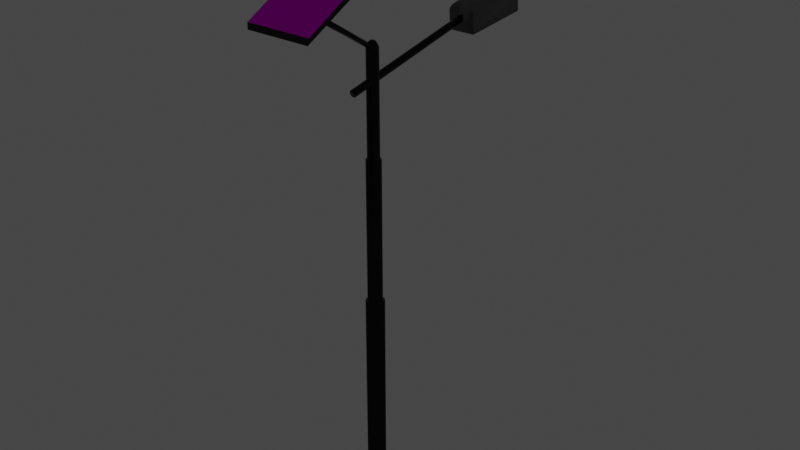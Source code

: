 # Source: lantaarnpaalgoed.blend  (saved by Blender 2.93.21; exported with 4.5.12 LTS)
import bpy
from mathutils import Matrix  # noqa: F401  (used for matrix-valued properties, if any)

bpy.ops.wm.read_factory_settings(use_empty=True)
scene = bpy.context.scene
scene.name = 'Scene'

# ---- collections
col_collection = bpy.data.collections.new('Collection'); scene.collection.children.link(col_collection)

# ---- images (referenced by path relative to the original .blend; pixels are not part of the script)
import os
ASSET_DIR = os.environ.get("B2B_ASSET_DIR", "")  # directory of the original .blend (textures are referenced by path, not embedded)
HERE = os.path.dirname(os.path.abspath(__file__))  # packed textures are extracted next to this script under _unpacked/

def load_image(name, relpath, width, height, colorspace="sRGB"):
    """Load a texture the original file referenced (path relative to the .blend, or extracted next to this script)."""
    p = next((c for c in (os.path.join(HERE, relpath), os.path.join(ASSET_DIR, relpath)) if relpath and os.path.exists(c)), "")
    if p:
        img = bpy.data.images.load(p, check_existing=True)
        img.name = name
    else:  # same state as the original file: an image datablock whose file is absent (Cycles renders it pink)
        img = bpy.data.images.new(name, width, height)
        img.source = "FILE"
        img.filepath = "//" + (relpath or name)
    img.colorspace_settings.name = colorspace
    return img
img_kleurpalletzonnepanneel_jpg = load_image('kleurpalletzonnepanneel.jpg', 'jaar 2/kleurpalletzonnepanneel.jpg', 1024, 1024, 'sRGB')

# ---- materials (node trees are filled in below, after node groups)
mat_material_005 = bpy.data.materials.new('Material.005')
mat_material_005.use_transparent_shadow = False
mat_material_004 = bpy.data.materials.new('Material.004')
mat_material_004.use_transparent_shadow = False
mat_material_001 = bpy.data.materials.new('Material.001')
mat_material_001.use_transparent_shadow = False
mat_material_002 = bpy.data.materials.new('Material.002')
mat_material_002.use_transparent_shadow = False
mat_material_003 = bpy.data.materials.new('Material.003')
mat_material_003.use_transparent_shadow = False
mat_material_006 = bpy.data.materials.new('Material.006')
mat_material_006.use_transparent_shadow = False
mat_material_008 = bpy.data.materials.new('Material.008')
mat_material_008.use_transparent_shadow = False

# ---- material node trees
mat_material_005.use_nodes = True; mat_material_005.node_tree.nodes.clear()
_N = mat_material_005.node_tree.nodes; _L = mat_material_005.node_tree.links
n0 = _N.new('ShaderNodeBsdfPrincipled'); n0.name = 'Principled BSDF'; n0.location = (10, 300)
n0.distribution = 'GGX'
n0.subsurface_method = 'BURLEY'
n0.inputs[0].default_value = (0.0151, 0.01424, 0.01599, 1.0)
n0.inputs[1].default_value = 0.6207
n0.inputs[2].default_value = 0.1207
n0.inputs[3].default_value = 1.45
n0.inputs[13].default_value = 0.2126
n0.inputs[27].default_value = (0.0, 0.0, 0.0, 1.0)
n0.inputs[28].default_value = 1.0
n1 = _N.new('ShaderNodeOutputMaterial'); n1.name = 'Material Output'; n1.location = (300, 300)
_L.new(n0.outputs[0], n1.inputs[0])
n1.is_active_output = True
mat_material_004.use_nodes = True; mat_material_004.node_tree.nodes.clear()
_N = mat_material_004.node_tree.nodes; _L = mat_material_004.node_tree.links
n0 = _N.new('ShaderNodeBsdfPrincipled'); n0.name = 'Principled BSDF'; n0.location = (10, 300)
n0.distribution = 'GGX'
n0.subsurface_method = 'BURLEY'
n0.inputs[0].default_value = (0.01885, 0.01885, 0.01885, 1.0)
n0.inputs[1].default_value = 1.0
n0.inputs[2].default_value = 0.1092
n0.inputs[3].default_value = 1.45
n0.inputs[27].default_value = (0.0, 0.0, 0.0, 1.0)
n0.inputs[28].default_value = 1.0
n1 = _N.new('ShaderNodeOutputMaterial'); n1.name = 'Material Output'; n1.location = (300, 300)
_L.new(n0.outputs[0], n1.inputs[0])
n1.is_active_output = True
mat_material_001.use_nodes = True; mat_material_001.node_tree.nodes.clear()
_N = mat_material_001.node_tree.nodes; _L = mat_material_001.node_tree.links
n0 = _N.new('ShaderNodeBsdfPrincipled'); n0.name = 'Principled BSDF'; n0.location = (10, 300)
n0.distribution = 'GGX'
n0.subsurface_method = 'BURLEY'
n0.inputs[3].default_value = 1.45
n0.inputs[27].default_value = (0.0, 0.0, 0.0, 1.0)
n0.inputs[28].default_value = 1.0
n1 = _N.new('ShaderNodeOutputMaterial'); n1.name = 'Material Output'; n1.location = (300, 300)
_L.new(n0.outputs[0], n1.inputs[0])
n1.is_active_output = True
mat_material_002.use_nodes = True; mat_material_002.node_tree.nodes.clear()
_N = mat_material_002.node_tree.nodes; _L = mat_material_002.node_tree.links
n0 = _N.new('ShaderNodeOutputMaterial'); n0.name = 'Material Output'; n0.location = (300, 300)
n1 = _N.new('ShaderNodeEmission'); n1.name = 'Emission'; n1.location = (10, 300)
n1.inputs[1].default_value = 10.0
_L.new(n1.outputs[0], n0.inputs[0])
n0.is_active_output = True
mat_material_003.use_nodes = True; mat_material_003.node_tree.nodes.clear()
_N = mat_material_003.node_tree.nodes; _L = mat_material_003.node_tree.links
n0 = _N.new('ShaderNodeBsdfPrincipled'); n0.name = 'Principled BSDF'; n0.location = (10, 300)
n0.distribution = 'GGX'
n0.subsurface_method = 'BURLEY'
n0.inputs[0].default_value = (0.1523, 0.1523, 0.1523, 1.0)
n0.inputs[1].default_value = 0.8851
n0.inputs[2].default_value = 0.3851
n0.inputs[3].default_value = 1.45
n0.inputs[13].default_value = 0.3851
n0.inputs[27].default_value = (0.0, 0.0, 0.0, 1.0)
n0.inputs[28].default_value = 1.0
n1 = _N.new('ShaderNodeOutputMaterial'); n1.name = 'Material Output'; n1.location = (300, 300)
_L.new(n0.outputs[0], n1.inputs[0])
n1.is_active_output = True
mat_material_006.use_nodes = True; mat_material_006.node_tree.nodes.clear()
_N = mat_material_006.node_tree.nodes; _L = mat_material_006.node_tree.links
n0 = _N.new('ShaderNodeBsdfPrincipled'); n0.name = 'Principled BSDF'; n0.location = (10, 300)
n0.distribution = 'GGX'
n0.subsurface_method = 'BURLEY'
n0.inputs[1].default_value = 0.3429
n0.inputs[2].default_value = 0.3204
n0.inputs[3].default_value = 1.45
n0.inputs[13].default_value = 0.0
n0.inputs[27].default_value = (0.0, 0.0, 0.0, 1.0)
n0.inputs[28].default_value = 1.0
n1 = _N.new('ShaderNodeOutputMaterial'); n1.name = 'Material Output'; n1.location = (300, 300)
n2 = _N.new('ShaderNodeTexImage'); n2.name = 'Image Texture'; n2.location = (-643, 126)
n2.image = img_kleurpalletzonnepanneel_jpg
_L.new(n0.outputs[0], n1.inputs[0])
_L.new(n2.outputs[0], n0.inputs[0])
n1.is_active_output = True
mat_material_008.use_nodes = True; mat_material_008.node_tree.nodes.clear()
_N = mat_material_008.node_tree.nodes; _L = mat_material_008.node_tree.links
n0 = _N.new('ShaderNodeBsdfPrincipled'); n0.name = 'Principled BSDF'; n0.location = (10, 300)
n0.distribution = 'GGX'
n0.subsurface_method = 'BURLEY'
n0.inputs[0].default_value = (0.0, 0.0, 0.0, 1.0)
n0.inputs[1].default_value = 0.2531
n0.inputs[3].default_value = 1.45
n0.inputs[27].default_value = (0.0, 0.0, 0.0, 1.0)
n0.inputs[28].default_value = 1.0
n1 = _N.new('ShaderNodeOutputMaterial'); n1.name = 'Material Output'; n1.location = (300, 300)
_L.new(n0.outputs[0], n1.inputs[0])
n1.is_active_output = True

# ---- world
world_world = bpy.data.worlds.new('World'); scene.world = world_world
world_world.use_nodes = True; world_world.node_tree.nodes.clear()
_N = world_world.node_tree.nodes; _L = world_world.node_tree.links
n0 = _N.new('ShaderNodeOutputWorld'); n0.name = 'World Output'; n0.location = (300, 300)
n1 = _N.new('ShaderNodeBackground'); n1.name = 'Background'; n1.location = (10, 300)
n1.inputs[0].default_value = (0.05088, 0.05088, 0.05088, 1.0)
_L.new(n1.outputs[0], n0.inputs[0])
n0.is_active_output = True
world_world.color = (0.05088, 0.05088, 0.05088)
world_world.use_sun_shadow = False
world_world.sun_shadow_jitter_overblur = 0.0

# ---- meshes
me_cylinder = bpy.data.meshes.new('Cylinder')
me_cylinder.from_pydata([(-3.135e-07, 0.04144, 0.0003612), (-3.174e-07, 0.03339, 0.1306), (0.007883, 0.04064, 0.0003612), (0.006328, 0.03275, 0.1306), (0.01546, 0.03829, 0.0003612), (0.01242, 0.03086, 0.1306), (0.02245, 0.03446, 0.0003612), (0.01803, 0.02778, 0.1306), (0.02857, 0.0293, 0.0003612), (0.02296, 0.02363, 0.1306), (0.0336, 0.02302, 0.0003612), (0.027, 0.01858, 0.1306), (0.03733, 0.01586, 0.0003612), (0.03002, 0.0128, 0.1306), (0.03963, 0.008085, 0.0003612), (0.03187, 0.006526, 0.1306), (0.04041, -2.933e-08, 0.0003612), (0.0325, -2.903e-08, 0.1306), (0.03963, -0.008085, 0.0003612), (0.03187, -0.006526, 0.1306), (0.03733, -0.01586, 0.0003612), (0.03002, -0.0128, 0.1306), (0.0336, -0.02302, 0.0003612), (0.027, -0.01858, 0.1306), (0.02857, -0.0293, 0.0003612), (0.02296, -0.02363, 0.1306), (0.02245, -0.03446, 0.0003612), (0.01803, -0.02778, 0.1306), (0.01546, -0.03829, 0.0003612), (0.01242, -0.03086, 0.1306), (0.007883, -0.04064, 0.0003612), (0.006328, -0.03275, 0.1306), (-3.17e-07, -0.04144, 0.0003612), (-3.165e-07, -0.03339, 0.1306), (-0.007884, -0.04064, 0.0003612), (-0.006328, -0.03275, 0.1306), (-0.01546, -0.03829, 0.0003612), (-0.01242, -0.03086, 0.1306), (-0.02245, -0.03446, 0.0003612), (-0.01803, -0.02778, 0.1306), (-0.02858, -0.0293, 0.0003612), (-0.02296, -0.02363, 0.1306), (-0.0336, -0.02302, 0.0003612), (-0.02701, -0.01858, 0.1306), (-0.03733, -0.01586, 0.0003612), (-0.03002, -0.0128, 0.1306), (-0.03963, -0.008085, 0.0003612), (-0.03187, -0.006526, 0.1306), (-0.04041, -2.702e-08, 0.0003612), (-0.0325, -2.693e-08, 0.1306), (-0.03963, 0.008085, 0.0003612), (-0.03187, 0.006526, 0.1306), (-0.03733, 0.01586, 0.0003612), (-0.03002, 0.0128, 0.1306), (-0.0336, 0.02302, 0.0003612), (-0.02701, 0.01858, 0.1306), (-0.02858, 0.0293, 0.0003612), (-0.02296, 0.02363, 0.1306), (-0.02245, 0.03446, 0.0003612), (-0.01803, 0.02778, 0.1306), (-0.01546, 0.03829, 0.0003612), (-0.01242, 0.03086, 0.1306), (-0.007884, 0.04064, 0.0003612), (-0.006328, 0.03275, 0.1306), (0.007883, 0.04064, 0.1306), (-3.135e-07, 0.04144, 0.1306), (0.01546, 0.03829, 0.1306), (0.02245, 0.03446, 0.1306), (0.02857, 0.0293, 0.1306), (0.0336, 0.02302, 0.1306), (0.03733, 0.01586, 0.1306), (0.03963, 0.008085, 0.1306), (0.04041, -2.933e-08, 0.1306), (0.03963, -0.008085, 0.1306), (0.03733, -0.01586, 0.1306), (0.0336, -0.02302, 0.1306), (0.02857, -0.0293, 0.1306), (0.02245, -0.03446, 0.1306), (0.01546, -0.03829, 0.1306), (0.007883, -0.04064, 0.1306), (-3.17e-07, -0.04144, 0.1306), (-0.007884, -0.04064, 0.1306), (-0.01546, -0.03829, 0.1306), (-0.02245, -0.03446, 0.1306), (-0.02858, -0.0293, 0.1306), (-0.0336, -0.02302, 0.1306), (-0.03733, -0.01586, 0.1306), (-0.03963, -0.008085, 0.1306), (-0.04041, -2.702e-08, 0.1306), (-0.03963, 0.008085, 0.1306), (-0.03733, 0.01586, 0.1306), (-0.0336, 0.02302, 0.1306), (-0.02858, 0.0293, 0.1306), (-0.02245, 0.03446, 0.1306), (-0.01546, 0.03829, 0.1306), (-0.007884, 0.04064, 0.1306), (0.004954, 0.02578, 0.8224), (-3.451e-07, 0.02628, 0.8224), (0.009723, 0.0243, 0.8224), (0.01413, 0.02188, 0.8224), (0.018, 0.01863, 0.8224), (0.02118, 0.01465, 0.8224), (0.02355, 0.0101, 0.8224), (0.02502, 0.00515, 0.8224), (0.02551, -2.876e-08, 0.8224), (0.02502, -0.00515, 0.8224), (0.02355, -0.0101, 0.8224), (0.02118, -0.01465, 0.8224), (0.018, -0.01863, 0.8224), (0.01413, -0.02188, 0.8224), (0.009723, -0.0243, 0.8224), (0.004954, -0.02578, 0.8224), (-3.42e-07, -0.02628, 0.8224), (-0.004955, -0.02578, 0.8224), (-0.009724, -0.0243, 0.8224), (-0.01413, -0.02188, 0.8224), (-0.018, -0.01863, 0.8224), (-0.02118, -0.01465, 0.8224), (-0.02355, -0.0101, 0.8224), (-0.02502, -0.00515, 0.8224), (-0.02551, -2.688e-08, 0.8224), (-0.02502, 0.00515, 0.8224), (-0.02355, 0.0101, 0.8224), (-0.02118, 0.01465, 0.8224), (-0.018, 0.01863, 0.8224), (-0.01413, 0.02188, 0.8224), (-0.009724, 0.0243, 0.8224), (-0.004955, 0.02578, 0.8224), (0.006328, 0.03275, 0.8224), (-3.422e-07, 0.03339, 0.8224), (0.01242, 0.03086, 0.8224), (0.01803, 0.02778, 0.8224), (0.02296, 0.02363, 0.8224), (0.027, 0.01858, 0.8224), (0.03002, 0.0128, 0.8224), (0.03187, 0.006526, 0.8224), (0.0325, -2.903e-08, 0.8224), (0.03187, -0.006526, 0.8224), (0.03002, -0.0128, 0.8224), (0.027, -0.01858, 0.8224), (0.02296, -0.02363, 0.8224), (0.01803, -0.02778, 0.8224), (0.01242, -0.03086, 0.8224), (0.006328, -0.03275, 0.8224), (-3.414e-07, -0.03339, 0.8224), (-0.006328, -0.03275, 0.8224), (-0.01242, -0.03086, 0.8224), (-0.01803, -0.02778, 0.8224), (-0.02296, -0.02363, 0.8224), (-0.02701, -0.01858, 0.8224), (-0.03002, -0.0128, 0.8224), (-0.03187, -0.006526, 0.8224), (-0.0325, -2.693e-08, 0.8224), (-0.03187, 0.006526, 0.8224), (-0.03002, 0.0128, 0.8224), (-0.02701, 0.01858, 0.8224), (-0.02296, 0.02363, 0.8224), (-0.01803, 0.02778, 0.8224), (-0.01242, 0.03086, 0.8224), (-0.006328, 0.03275, 0.8224), (0.003954, 0.0207, 1.34), (-3.231e-07, 0.0211, 1.34), (0.007762, 0.01952, 1.34), (0.01128, 0.01759, 1.34), (0.01438, 0.01498, 1.34), (0.01694, 0.01179, 1.34), (0.01885, 0.008129, 1.34), (0.02002, 0.004148, 1.34), (0.02042, -2.746e-08, 1.34), (0.02002, -0.004148, 1.34), (0.01885, -0.008129, 1.34), (0.01694, -0.01179, 1.34), (0.01438, -0.01498, 1.34), (0.01128, -0.01759, 1.34), (0.007762, -0.01952, 1.34), (0.003954, -0.0207, 1.34), (-3.191e-07, -0.0211, 1.34), (-0.003954, -0.0207, 1.34), (-0.007763, -0.01952, 1.34), (-0.01128, -0.01759, 1.34), (-0.01438, -0.01498, 1.34), (-0.01694, -0.01179, 1.34), (-0.01885, -0.008129, 1.34), (-0.02002, -0.004148, 1.34), (-0.02042, -2.686e-08, 1.34), (-0.02002, 0.004148, 1.34), (-0.01885, 0.008129, 1.34), (-0.01694, 0.01179, 1.34), (-0.01438, 0.01498, 1.34), (-0.01128, 0.01759, 1.34), (-0.007763, 0.01952, 1.34), (-0.003954, 0.0207, 1.34), (0.004954, 0.02578, 1.34), (-3.217e-07, 0.02628, 1.34), (0.009723, 0.0243, 1.34), (0.01413, 0.02188, 1.34), (0.018, 0.01863, 1.34), (0.02118, 0.01465, 1.34), (0.02355, 0.0101, 1.34), (0.02502, 0.00515, 1.34), (0.02551, -2.876e-08, 1.34), (0.02502, -0.00515, 1.34), (0.02355, -0.0101, 1.34), (0.02118, -0.01465, 1.34), (0.018, -0.01863, 1.34), (0.01413, -0.02188, 1.34), (0.009723, -0.0243, 1.34), (0.004954, -0.02578, 1.34), (-3.186e-07, -0.02628, 1.34), (-0.004955, -0.02578, 1.34), (-0.009724, -0.0243, 1.34), (-0.01413, -0.02188, 1.34), (-0.018, -0.01863, 1.34), (-0.02118, -0.01465, 1.34), (-0.02355, -0.0101, 1.34), (-0.02502, -0.00515, 1.34), (-0.02551, -2.688e-08, 1.34), (-0.02502, 0.00515, 1.34), (-0.02355, 0.0101, 1.34), (-0.02118, 0.01465, 1.34), (-0.018, 0.01863, 1.34), (-0.01413, 0.02188, 1.34), (-0.009724, 0.0243, 1.34), (-0.004955, 0.02578, 1.34), (0.003953, 0.0207, 1.708), (-6.163e-07, 0.0211, 1.708), (0.007762, 0.01952, 1.708), (0.01128, 0.01759, 1.708), (0.01438, 0.01498, 1.708), (0.01694, 0.01179, 1.708), (0.01885, 0.008129, 1.708), (0.02002, 0.004148, 1.708), (0.02042, -2.746e-08, 1.708), (0.02002, -0.004148, 1.708), (0.01885, -0.008129, 1.708), (0.01694, -0.01179, 1.708), (0.01438, -0.01498, 1.708), (0.01128, -0.01759, 1.708), (0.007762, -0.01952, 1.708), (0.003953, -0.0207, 1.708), (-6.124e-07, -0.0211, 1.708), (-0.003955, -0.0207, 1.708), (-0.007763, -0.01952, 1.708), (-0.01128, -0.01759, 1.708), (-0.01438, -0.01498, 1.708), (-0.01694, -0.01179, 1.708), (-0.01885, -0.008129, 1.708), (-0.02002, -0.004148, 1.708), (-0.02042, -2.686e-08, 1.708), (-0.02002, 0.004148, 1.708), (-0.01885, 0.008129, 1.708), (-0.01694, 0.01179, 1.708), (-0.01438, 0.01498, 1.708), (-0.01128, 0.01759, 1.708), (-0.007763, 0.01952, 1.708), (-0.003955, 0.0207, 1.708), (0.003575, 0.01872, 1.712), (-6.184e-07, 0.01909, 1.712), (0.00702, 0.01765, 1.712), (0.0102, 0.01591, 1.712), (0.01301, 0.01355, 1.712), (0.01532, 0.01066, 1.712), (0.01704, 0.007352, 1.712), (0.01811, 0.003751, 1.712), (0.01847, -2.764e-08, 1.712), (0.01811, -0.003751, 1.712), (0.01704, -0.007352, 1.712), (0.01532, -0.01066, 1.712), (0.01301, -0.01355, 1.712), (0.0102, -0.01591, 1.712), (0.00702, -0.01765, 1.712), (0.003575, -0.01872, 1.712), (-6.148e-07, -0.01909, 1.712), (-0.003577, -0.01872, 1.712), (-0.007021, -0.01765, 1.712), (-0.01021, -0.01591, 1.712), (-0.01301, -0.01355, 1.712), (-0.01532, -0.01066, 1.712), (-0.01704, -0.007352, 1.712), (-0.01811, -0.003751, 1.712), (-0.01847, -2.709e-08, 1.712), (-0.01811, 0.003751, 1.712), (-0.01704, 0.007352, 1.712), (-0.01532, 0.01066, 1.712), (-0.01301, 0.01355, 1.712), (-0.01021, 0.01591, 1.712), (-0.007021, 0.01765, 1.712), (-0.003577, 0.01872, 1.712), (0.002984, 0.01563, 1.718), (-6.113e-07, 0.01593, 1.718), (0.005859, 0.01473, 1.718), (0.008517, 0.01328, 1.718), (0.01086, 0.01131, 1.718), (0.01279, 0.008897, 1.718), (0.01422, 0.006136, 1.718), (0.01511, 0.003131, 1.718), (0.01541, -2.796e-08, 1.718), (0.01511, -0.003131, 1.718), (0.01422, -0.006136, 1.718), (0.01279, -0.008897, 1.718), (0.01086, -0.01131, 1.718), (0.008517, -0.01328, 1.718), (0.005859, -0.01473, 1.718), (0.002984, -0.01563, 1.718), (-6.083e-07, -0.01593, 1.718), (-0.002985, -0.01563, 1.718), (-0.00586, -0.01473, 1.718), (-0.008518, -0.01328, 1.718), (-0.01086, -0.01131, 1.718), (-0.01279, -0.008897, 1.718), (-0.01423, -0.006136, 1.718), (-0.01511, -0.003131, 1.718), (-0.01542, -2.751e-08, 1.718), (-0.01511, 0.003131, 1.718), (-0.01423, 0.006136, 1.718), (-0.01279, 0.008897, 1.718), (-0.01086, 0.01131, 1.718), (-0.008518, 0.01328, 1.718), (-0.00586, 0.01473, 1.718), (-0.002985, 0.01563, 1.718), (0.002238, 0.01172, 1.725), (-6.236e-07, 0.01195, 1.725), (0.004395, 0.01105, 1.725), (0.006389, 0.00996, 1.725), (0.008144, 0.008483, 1.725), (0.009591, 0.006674, 1.725), (0.01067, 0.004603, 1.725), (0.01134, 0.002349, 1.725), (0.01156, -2.827e-08, 1.725), (0.01134, -0.002349, 1.725), (0.01067, -0.004603, 1.725), (0.009591, -0.006675, 1.725), (0.008144, -0.008483, 1.725), (0.006389, -0.00996, 1.725), (0.004395, -0.01105, 1.725), (0.002238, -0.01172, 1.725), (-6.214e-07, -0.01195, 1.725), (-0.00224, -0.01172, 1.725), (-0.004396, -0.01105, 1.725), (-0.00639, -0.00996, 1.725), (-0.008146, -0.008483, 1.725), (-0.009593, -0.006675, 1.725), (-0.01067, -0.004603, 1.725), (-0.01134, -0.002349, 1.725), (-0.01156, -2.793e-08, 1.725), (-0.01134, 0.002349, 1.725), (-0.01067, 0.004603, 1.725), (-0.009593, 0.006674, 1.725), (-0.008146, 0.008483, 1.725), (-0.00639, 0.00996, 1.725), (-0.004396, 0.01105, 1.725), (-0.00224, 0.01172, 1.725), (0.001049, 0.005496, 1.729), (-6.095e-07, 0.005602, 1.729), (0.00206, 0.005181, 1.729), (0.002995, 0.004669, 1.729), (0.003818, 0.003976, 1.729), (0.004496, 0.003129, 1.729), (0.005002, 0.002158, 1.729), (0.005315, 0.001101, 1.729), (0.005421, -2.871e-08, 1.729), (0.005315, -0.001101, 1.729), (0.005002, -0.002158, 1.729), (0.004496, -0.003129, 1.729), (0.003818, -0.003977, 1.729), (0.002995, -0.004669, 1.729), (0.00206, -0.005181, 1.729), (0.001049, -0.005496, 1.729), (-6.084e-07, -0.005602, 1.729), (-0.00105, -0.005496, 1.729), (-0.002061, -0.005181, 1.729), (-0.002996, -0.004669, 1.729), (-0.003819, -0.003977, 1.729), (-0.004497, -0.003129, 1.729), (-0.005003, -0.002158, 1.729), (-0.005316, -0.001101, 1.729), (-0.005422, -2.855e-08, 1.729), (-0.005316, 0.001101, 1.729), (-0.005003, 0.002158, 1.729), (-0.004497, 0.003129, 1.729), (-0.003819, 0.003976, 1.729), (-0.002996, 0.004669, 1.729), (-0.002061, 0.005181, 1.729), (-0.00105, 0.005496, 1.729)], [], [(0, 65, 64, 2), (2, 64, 66, 4), (4, 66, 67, 6), (6, 67, 68, 8), (8, 68, 69, 10), (10, 69, 70, 12), (12, 70, 71, 14), (14, 71, 72, 16), (16, 72, 73, 18), (18, 73, 74, 20), (20, 74, 75, 22), (22, 75, 76, 24), (24, 76, 77, 26), (26, 77, 78, 28), (28, 78, 79, 30), (30, 79, 80, 32), (32, 80, 81, 34), (34, 81, 82, 36), (36, 82, 83, 38), (38, 83, 84, 40), (40, 84, 85, 42), (42, 85, 86, 44), (44, 86, 87, 46), (46, 87, 88, 48), (48, 88, 89, 50), (50, 89, 90, 52), (52, 90, 91, 54), (54, 91, 92, 56), (56, 92, 93, 58), (58, 93, 94, 60), (31, 29, 142, 143), (60, 94, 95, 62), (62, 95, 65, 0), (0, 2, 4, 6, 8, 10, 12, 14, 16, 18, 20, 22, 24, 26, 28, 30, 32, 34, 36, 38, 40, 42, 44, 46, 48, 50, 52, 54, 56, 58, 60, 62), (1, 3, 64, 65), (3, 5, 66, 64), (5, 7, 67, 66), (7, 9, 68, 67), (9, 11, 69, 68), (11, 13, 70, 69), (13, 15, 71, 70), (15, 17, 72, 71), (17, 19, 73, 72), (19, 21, 74, 73), (21, 23, 75, 74), (23, 25, 76, 75), (25, 27, 77, 76), (27, 29, 78, 77), (29, 31, 79, 78), (31, 33, 80, 79), (33, 35, 81, 80), (35, 37, 82, 81), (37, 39, 83, 82), (39, 41, 84, 83), (41, 43, 85, 84), (43, 45, 86, 85), (45, 47, 87, 86), (47, 49, 88, 87), (49, 51, 89, 88), (51, 53, 90, 89), (53, 55, 91, 90), (55, 57, 92, 91), (57, 59, 93, 92), (59, 61, 94, 93), (61, 63, 95, 94), (63, 1, 65, 95), (117, 116, 212, 213), (5, 3, 128, 130), (59, 57, 156, 157), (33, 31, 143, 144), (7, 5, 130, 131), (61, 59, 157, 158), (35, 33, 144, 145), (9, 7, 131, 132), (63, 61, 158, 159), (37, 35, 145, 146), (11, 9, 132, 133), (1, 63, 159, 129), (39, 37, 146, 147), (13, 11, 133, 134), (41, 39, 147, 148), (15, 13, 134, 135), (43, 41, 148, 149), (17, 15, 135, 136), (45, 43, 149, 150), (19, 17, 136, 137), (47, 45, 150, 151), (21, 19, 137, 138), (49, 47, 151, 152), (23, 21, 138, 139), (51, 49, 152, 153), (25, 23, 139, 140), (53, 51, 153, 154), (27, 25, 140, 141), (55, 53, 154, 155), (29, 27, 141, 142), (3, 1, 129, 128), (57, 55, 155, 156), (97, 96, 128, 129), (96, 98, 130, 128), (98, 99, 131, 130), (99, 100, 132, 131), (100, 101, 133, 132), (101, 102, 134, 133), (102, 103, 135, 134), (103, 104, 136, 135), (104, 105, 137, 136), (105, 106, 138, 137), (106, 107, 139, 138), (107, 108, 140, 139), (108, 109, 141, 140), (109, 110, 142, 141), (110, 111, 143, 142), (111, 112, 144, 143), (112, 113, 145, 144), (113, 114, 146, 145), (114, 115, 147, 146), (115, 116, 148, 147), (116, 117, 149, 148), (117, 118, 150, 149), (118, 119, 151, 150), (119, 120, 152, 151), (120, 121, 153, 152), (121, 122, 154, 153), (122, 123, 155, 154), (123, 124, 156, 155), (124, 125, 157, 156), (125, 126, 158, 157), (126, 127, 159, 158), (127, 97, 129, 159), (187, 186, 250, 251), (104, 103, 199, 200), (118, 117, 213, 214), (105, 104, 200, 201), (119, 118, 214, 215), (106, 105, 201, 202), (120, 119, 215, 216), (107, 106, 202, 203), (121, 120, 216, 217), (108, 107, 203, 204), (122, 121, 217, 218), (109, 108, 204, 205), (123, 122, 218, 219), (110, 109, 205, 206), (96, 97, 193, 192), (124, 123, 219, 220), (111, 110, 206, 207), (98, 96, 192, 194), (125, 124, 220, 221), (112, 111, 207, 208), (99, 98, 194, 195), (126, 125, 221, 222), (113, 112, 208, 209), (100, 99, 195, 196), (127, 126, 222, 223), (114, 113, 209, 210), (101, 100, 196, 197), (97, 127, 223, 193), (115, 114, 210, 211), (102, 101, 197, 198), (116, 115, 211, 212), (103, 102, 198, 199), (161, 160, 192, 193), (160, 162, 194, 192), (162, 163, 195, 194), (163, 164, 196, 195), (164, 165, 197, 196), (165, 166, 198, 197), (166, 167, 199, 198), (167, 168, 200, 199), (168, 169, 201, 200), (169, 170, 202, 201), (170, 171, 203, 202), (171, 172, 204, 203), (172, 173, 205, 204), (173, 174, 206, 205), (174, 175, 207, 206), (175, 176, 208, 207), (176, 177, 209, 208), (177, 178, 210, 209), (178, 179, 211, 210), (179, 180, 212, 211), (180, 181, 213, 212), (181, 182, 214, 213), (182, 183, 215, 214), (183, 184, 216, 215), (184, 185, 217, 216), (185, 186, 218, 217), (186, 187, 219, 218), (187, 188, 220, 219), (188, 189, 221, 220), (189, 190, 222, 221), (190, 191, 223, 222), (191, 161, 193, 223), (251, 250, 282, 283), (174, 173, 237, 238), (160, 161, 225, 224), (188, 187, 251, 252), (175, 174, 238, 239), (162, 160, 224, 226), (189, 188, 252, 253), (176, 175, 239, 240), (163, 162, 226, 227), (190, 189, 253, 254), (177, 176, 240, 241), (164, 163, 227, 228), (191, 190, 254, 255), (178, 177, 241, 242), (165, 164, 228, 229), (161, 191, 255, 225), (179, 178, 242, 243), (166, 165, 229, 230), (180, 179, 243, 244), (167, 166, 230, 231), (181, 180, 244, 245), (168, 167, 231, 232), (182, 181, 245, 246), (169, 168, 232, 233), (183, 182, 246, 247), (170, 169, 233, 234), (184, 183, 247, 248), (171, 170, 234, 235), (185, 184, 248, 249), (172, 171, 235, 236), (186, 185, 249, 250), (173, 172, 236, 237), (286, 285, 317, 318), (238, 237, 269, 270), (224, 225, 257, 256), (252, 251, 283, 284), (239, 238, 270, 271), (226, 224, 256, 258), (253, 252, 284, 285), (240, 239, 271, 272), (227, 226, 258, 259), (254, 253, 285, 286), (241, 240, 272, 273), (228, 227, 259, 260), (255, 254, 286, 287), (242, 241, 273, 274), (229, 228, 260, 261), (225, 255, 287, 257), (243, 242, 274, 275), (230, 229, 261, 262), (244, 243, 275, 276), (231, 230, 262, 263), (245, 244, 276, 277), (232, 231, 263, 264), (246, 245, 277, 278), (233, 232, 264, 265), (247, 246, 278, 279), (234, 233, 265, 266), (248, 247, 279, 280), (235, 234, 266, 267), (249, 248, 280, 281), (236, 235, 267, 268), (250, 249, 281, 282), (237, 236, 268, 269), (308, 307, 339, 340), (273, 272, 304, 305), (260, 259, 291, 292), (287, 286, 318, 319), (274, 273, 305, 306), (261, 260, 292, 293), (257, 287, 319, 289), (275, 274, 306, 307), (262, 261, 293, 294), (276, 275, 307, 308), (263, 262, 294, 295), (277, 276, 308, 309), (264, 263, 295, 296), (278, 277, 309, 310), (265, 264, 296, 297), (279, 278, 310, 311), (266, 265, 297, 298), (280, 279, 311, 312), (267, 266, 298, 299), (281, 280, 312, 313), (268, 267, 299, 300), (282, 281, 313, 314), (269, 268, 300, 301), (283, 282, 314, 315), (270, 269, 301, 302), (256, 257, 289, 288), (284, 283, 315, 316), (271, 270, 302, 303), (258, 256, 288, 290), (285, 284, 316, 317), (272, 271, 303, 304), (259, 258, 290, 291), (343, 342, 374, 375), (295, 294, 326, 327), (309, 308, 340, 341), (296, 295, 327, 328), (310, 309, 341, 342), (297, 296, 328, 329), (311, 310, 342, 343), (298, 297, 329, 330), (312, 311, 343, 344), (299, 298, 330, 331), (313, 312, 344, 345), (300, 299, 331, 332), (314, 313, 345, 346), (301, 300, 332, 333), (315, 314, 346, 347), (302, 301, 333, 334), (288, 289, 321, 320), (316, 315, 347, 348), (303, 302, 334, 335), (290, 288, 320, 322), (317, 316, 348, 349), (304, 303, 335, 336), (291, 290, 322, 323), (318, 317, 349, 350), (305, 304, 336, 337), (292, 291, 323, 324), (319, 318, 350, 351), (306, 305, 337, 338), (293, 292, 324, 325), (289, 319, 351, 321), (307, 306, 338, 339), (294, 293, 325, 326), (352, 353, 383, 382, 381, 380, 379, 378, 377, 376, 375, 374, 373, 372, 371, 370, 369, 368, 367, 366, 365, 364, 363, 362, 361, 360, 359, 358, 357, 356, 355, 354), (330, 329, 361, 362), (344, 343, 375, 376), (331, 330, 362, 363), (345, 344, 376, 377), (332, 331, 363, 364), (346, 345, 377, 378), (333, 332, 364, 365), (347, 346, 378, 379), (334, 333, 365, 366), (320, 321, 353, 352), (348, 347, 379, 380), (335, 334, 366, 367), (322, 320, 352, 354), (349, 348, 380, 381), (336, 335, 367, 368), (323, 322, 354, 355), (350, 349, 381, 382), (337, 336, 368, 369), (324, 323, 355, 356), (351, 350, 382, 383), (338, 337, 369, 370), (325, 324, 356, 357), (321, 351, 383, 353), (339, 338, 370, 371), (326, 325, 357, 358), (340, 339, 371, 372), (327, 326, 358, 359), (341, 340, 372, 373), (328, 327, 359, 360), (342, 341, 373, 374), (329, 328, 360, 361)])
me_cylinder.polygons.foreach_set('use_smooth', [True] * 354)
_uv = me_cylinder.uv_layers.new(name='UVMap')
_uv.uv.foreach_set('vector', [1.0, 0.5, 1.0, 1.0, 0.9688, 1.0, 0.9688, 0.5, 0.9688, 0.5, 0.9688, 1.0, 0.9375, 1.0, 0.9375, 0.5, 0.9375, 0.5, 0.9375, 1.0, 0.9062, 1.0, 0.9062, 0.5, 0.9062, 0.5, 0.9062, 1.0, 0.875, 1.0, 0.875, 0.5, 0.875, 0.5, 0.875, 1.0, 0.8438, 1.0, 0.8438, 0.5, 0.8438, 0.5, 0.8438, 1.0, 0.8125, 1.0, 0.8125, 0.5, 0.8125, 0.5, 0.8125, 1.0, 0.7812, 1.0, 0.7812, 0.5, 0.7812, 0.5, 0.7812, 1.0, 0.75, 1.0, 0.75, 0.5, 0.75, 0.5, 0.75, 1.0, 0.7188, 1.0, 0.7188, 0.5, 0.7188, 0.5, 0.7188, 1.0, 0.6875, 1.0, 0.6875, 0.5, 0.6875, 0.5, 0.6875, 1.0, 0.6562, 1.0, 0.6562, 0.5, 0.6562, 0.5, 0.6562, 1.0, 0.625, 1.0, 0.625, 0.5, 0.625, 0.5, 0.625, 1.0, 0.5938, 1.0, 0.5938, 0.5, 0.5938, 0.5, 0.5938, 1.0, 0.5625, 1.0, 0.5625, 0.5, 0.5625, 0.5, 0.5625, 1.0, 0.5312, 1.0, 0.5312, 0.5, 0.5312, 0.5, 0.5312, 1.0, 0.5, 1.0, 0.5, 0.5, 0.5, 0.5, 0.5, 1.0, 0.4688, 1.0, 0.4688, 0.5, 0.4688, 0.5, 0.4688, 1.0, 0.4375, 1.0, 0.4375, 0.5, 0.4375, 0.5, 0.4375, 1.0, 0.4062, 1.0, 0.4062, 0.5, 0.4062, 0.5, 0.4062, 1.0, 0.375, 1.0, 0.375, 0.5, 0.375, 0.5, 0.375, 1.0, 0.3438, 1.0, 0.3438, 0.5, 0.3438, 0.5, 0.3438, 1.0, 0.3125, 1.0, 0.3125, 0.5, 0.3125, 0.5, 0.3125, 1.0, 0.2812, 1.0, 0.2812, 0.5, 0.2812, 0.5, 0.2812, 1.0, 0.25, 1.0, 0.25, 0.5, 0.25, 0.5, 0.25, 1.0, 0.2188, 1.0, 0.2188, 0.5, 0.2188, 0.5, 0.2188, 1.0, 0.1875, 1.0, 0.1875, 0.5, 0.1875, 0.5, 0.1875, 1.0, 0.1562, 1.0, 0.1562, 0.5, 0.1562, 0.5, 0.1562, 1.0, 0.125, 1.0, 0.125, 0.5, 0.125, 0.5, 0.125, 1.0, 0.09375, 1.0, 0.09375, 0.5, 0.09375, 0.5, 0.09375, 1.0, 0.0625, 1.0, 0.0625, 0.5, 0.2876, 0.06033, 0.3237, 0.07129, 0.3237, 0.07129, 0.2876, 0.06033, 0.0625, 0.5, 0.0625, 1.0, 0.03125, 1.0, 0.03125, 0.5, 0.03125, 0.5, 0.03125, 1.0, 0.0, 1.0, 0.0, 0.5, 0.75, 0.49, 0.7968, 0.4854, 0.8418, 0.4717, 0.8833, 0.4496, 0.9197, 0.4197, 0.9496, 0.3833, 0.9717, 0.3418, 0.9854, 0.2968, 0.99, 0.25, 0.9854, 0.2032, 0.9717, 0.1582, 0.9496, 0.1167, 0.9197, 0.08029, 0.8833, 0.05045, 0.8418, 0.02827, 0.7968, 0.01461, 0.75, 0.01, 0.7032, 0.01461, 0.6582, 0.02827, 0.6167, 0.05045, 0.5803, 0.08029, 0.5504, 0.1167, 0.5283, 0.1582, 0.5146, 0.2032, 0.51, 0.25, 0.5146, 0.2968, 0.5283, 0.3418, 0.5504, 0.3833, 0.5803, 0.4197, 0.6167, 0.4496, 0.6582, 0.4717, 0.7032, 0.4854, 0.25, 0.4434, 0.2876, 0.4397, 0.2968, 0.4854, 0.25, 0.49, 0.2876, 0.4397, 0.3237, 0.4287, 0.3418, 0.4717, 0.2968, 0.4854, 0.3237, 0.4287, 0.3571, 0.4109, 0.3833, 0.4496, 0.3418, 0.4717, 0.3571, 0.4109, 0.3863, 0.3869, 0.4197, 0.4197, 0.3833, 0.4496, 0.3863, 0.3869, 0.4104, 0.3576, 0.4496, 0.3833, 0.4197, 0.4197, 0.4104, 0.3576, 0.4283, 0.3241, 0.4717, 0.3418, 0.4496, 0.3833, 0.4283, 0.3241, 0.4393, 0.2878, 0.4854, 0.2968, 0.4717, 0.3418, 0.4393, 0.2878, 0.443, 0.25, 0.49, 0.25, 0.4854, 0.2968, 0.443, 0.25, 0.4393, 0.2122, 0.4854, 0.2032, 0.49, 0.25, 0.4393, 0.2122, 0.4283, 0.1759, 0.4717, 0.1582, 0.4854, 0.2032, 0.4283, 0.1759, 0.4104, 0.1424, 0.4496, 0.1167, 0.4717, 0.1582, 0.4104, 0.1424, 0.3863, 0.1131, 0.4197, 0.08029, 0.4496, 0.1167, 0.3863, 0.1131, 0.3571, 0.08912, 0.3833, 0.05045, 0.4197, 0.08029, 0.3571, 0.08912, 0.3237, 0.07129, 0.3418, 0.02827, 0.3833, 0.05045, 0.3237, 0.07129, 0.2876, 0.06033, 0.2968, 0.01461, 0.3418, 0.02827, 0.2876, 0.06033, 0.25, 0.05662, 0.25, 0.01, 0.2968, 0.01461, 0.25, 0.05662, 0.2124, 0.06033, 0.2032, 0.01461, 0.25, 0.01, 0.2124, 0.06033, 0.1763, 0.07129, 0.1582, 0.02827, 0.2032, 0.01461, 0.1763, 0.07129, 0.1429, 0.08912, 0.1167, 0.05045, 0.1582, 0.02827, 0.1429, 0.08912, 0.1137, 0.1131, 0.08029, 0.08029, 0.1167, 0.05045, 0.1137, 0.1131, 0.08962, 0.1424, 0.05045, 0.1167, 0.08029, 0.08029, 0.08962, 0.1424, 0.07174, 0.1759, 0.02827, 0.1582, 0.05045, 0.1167, 0.07174, 0.1759, 0.06072, 0.2122, 0.01461, 0.2032, 0.02827, 0.1582, 0.06072, 0.2122, 0.05699, 0.25, 0.01, 0.25, 0.01461, 0.2032, 0.05699, 0.25, 0.06072, 0.2878, 0.01461, 0.2968, 0.01, 0.25, 0.06072, 0.2878, 0.07174, 0.3241, 0.02827, 0.3418, 0.01461, 0.2968, 0.07174, 0.3241, 0.08962, 0.3576, 0.05045, 0.3833, 0.02827, 0.3418, 0.08962, 0.3576, 0.1137, 0.3869, 0.08029, 0.4197, 0.05045, 0.3833, 0.1137, 0.3869, 0.1429, 0.4109, 0.1167, 0.4496, 0.08029, 0.4197, 0.1429, 0.4109, 0.1763, 0.4287, 0.1582, 0.4717, 0.1167, 0.4496, 0.1763, 0.4287, 0.2124, 0.4397, 0.2032, 0.4854, 0.1582, 0.4717, 0.2124, 0.4397, 0.25, 0.4434, 0.25, 0.49, 0.2032, 0.4854, 0.1242, 0.1652, 0.1431, 0.1421, 0.1431, 0.1421, 0.1242, 0.1652, 0.3237, 0.4287, 0.2876, 0.4397, 0.2876, 0.4397, 0.3237, 0.4287, 0.1429, 0.4109, 0.1137, 0.3869, 0.1137, 0.3869, 0.1429, 0.4109, 0.25, 0.05662, 0.2876, 0.06033, 0.2876, 0.06033, 0.25, 0.05662, 0.3571, 0.4109, 0.3237, 0.4287, 0.3237, 0.4287, 0.3571, 0.4109, 0.1763, 0.4287, 0.1429, 0.4109, 0.1429, 0.4109, 0.1763, 0.4287, 0.2124, 0.06033, 0.25, 0.05662, 0.25, 0.05662, 0.2124, 0.06033, 0.3863, 0.3869, 0.3571, 0.4109, 0.3571, 0.4109, 0.3863, 0.3869, 0.2124, 0.4397, 0.1763, 0.4287, 0.1763, 0.4287, 0.2124, 0.4397, 0.1763, 0.07129, 0.2124, 0.06033, 0.2124, 0.06033, 0.1763, 0.07129, 0.4104, 0.3576, 0.3863, 0.3869, 0.3863, 0.3869, 0.4104, 0.3576, 0.25, 0.4434, 0.2124, 0.4397, 0.2124, 0.4397, 0.25, 0.4434, 0.1429, 0.08912, 0.1763, 0.07129, 0.1763, 0.07129, 0.1429, 0.08912, 0.4283, 0.3241, 0.4104, 0.3576, 0.4104, 0.3576, 0.4283, 0.3241, 0.1137, 0.1131, 0.1429, 0.08912, 0.1429, 0.08912, 0.1137, 0.1131, 0.4393, 0.2878, 0.4283, 0.3241, 0.4283, 0.3241, 0.4393, 0.2878, 0.08962, 0.1424, 0.1137, 0.1131, 0.1137, 0.1131, 0.08962, 0.1424, 0.443, 0.25, 0.4393, 0.2878, 0.4393, 0.2878, 0.443, 0.25, 0.07174, 0.1759, 0.08962, 0.1424, 0.08962, 0.1424, 0.07174, 0.1759, 0.4393, 0.2122, 0.443, 0.25, 0.443, 0.25, 0.4393, 0.2122, 0.06072, 0.2122, 0.07174, 0.1759, 0.07174, 0.1759, 0.06072, 0.2122, 0.4283, 0.1759, 0.4393, 0.2122, 0.4393, 0.2122, 0.4283, 0.1759, 0.05699, 0.25, 0.06072, 0.2122, 0.06072, 0.2122, 0.05699, 0.25, 0.4104, 0.1424, 0.4283, 0.1759, 0.4283, 0.1759, 0.4104, 0.1424, 0.06072, 0.2878, 0.05699, 0.25, 0.05699, 0.25, 0.06072, 0.2878, 0.3863, 0.1131, 0.4104, 0.1424, 0.4104, 0.1424, 0.3863, 0.1131, 0.07174, 0.3241, 0.06072, 0.2878, 0.06072, 0.2878, 0.07174, 0.3241, 0.3571, 0.08912, 0.3863, 0.1131, 0.3863, 0.1131, 0.3571, 0.08912, 0.08962, 0.3576, 0.07174, 0.3241, 0.07174, 0.3241, 0.08962, 0.3576, 0.3237, 0.07129, 0.3571, 0.08912, 0.3571, 0.08912, 0.3237, 0.07129, 0.2876, 0.4397, 0.25, 0.4434, 0.25, 0.4434, 0.2876, 0.4397, 0.1137, 0.3869, 0.08962, 0.3576, 0.08962, 0.3576, 0.1137, 0.3869, 0.25, 0.4022, 0.2794, 0.3993, 0.2876, 0.4397, 0.25, 0.4434, 0.2794, 0.3993, 0.3077, 0.3907, 0.3237, 0.4287, 0.2876, 0.4397, 0.3077, 0.3907, 0.3339, 0.3767, 0.3571, 0.4109, 0.3237, 0.4287, 0.3339, 0.3767, 0.3569, 0.3579, 0.3863, 0.3869, 0.3571, 0.4109, 0.3569, 0.3579, 0.3758, 0.3348, 0.4104, 0.3576, 0.3863, 0.3869, 0.3758, 0.3348, 0.3899, 0.3085, 0.4283, 0.3241, 0.4104, 0.3576, 0.3899, 0.3085, 0.3986, 0.2798, 0.4393, 0.2878, 0.4283, 0.3241, 0.3986, 0.2798, 0.4015, 0.25, 0.443, 0.25, 0.4393, 0.2878, 0.4015, 0.25, 0.3986, 0.2202, 0.4393, 0.2122, 0.443, 0.25, 0.3986, 0.2202, 0.3899, 0.1915, 0.4283, 0.1759, 0.4393, 0.2122, 0.3899, 0.1915, 0.3758, 0.1652, 0.4104, 0.1424, 0.4283, 0.1759, 0.3758, 0.1652, 0.3569, 0.1421, 0.3863, 0.1131, 0.4104, 0.1424, 0.3569, 0.1421, 0.3339, 0.1233, 0.3571, 0.08912, 0.3863, 0.1131, 0.3339, 0.1233, 0.3077, 0.1093, 0.3237, 0.07129, 0.3571, 0.08912, 0.3077, 0.1093, 0.2794, 0.1007, 0.2876, 0.06033, 0.3237, 0.07129, 0.2794, 0.1007, 0.25, 0.09779, 0.25, 0.05662, 0.2876, 0.06033, 0.25, 0.09779, 0.2206, 0.1007, 0.2124, 0.06033, 0.25, 0.05662, 0.2206, 0.1007, 0.1923, 0.1093, 0.1763, 0.07129, 0.2124, 0.06033, 0.1923, 0.1093, 0.1661, 0.1233, 0.1429, 0.08912, 0.1763, 0.07129, 0.1661, 0.1233, 0.1431, 0.1421, 0.1137, 0.1131, 0.1429, 0.08912, 0.1431, 0.1421, 0.1242, 0.1652, 0.08962, 0.1424, 0.1137, 0.1131, 0.1242, 0.1652, 0.1101, 0.1915, 0.07174, 0.1759, 0.08962, 0.1424, 0.1101, 0.1915, 0.1014, 0.2202, 0.06072, 0.2122, 0.07174, 0.1759, 0.1014, 0.2202, 0.09849, 0.25, 0.05699, 0.25, 0.06072, 0.2122, 0.09849, 0.25, 0.1014, 0.2798, 0.06072, 0.2878, 0.05699, 0.25, 0.1014, 0.2798, 0.1101, 0.3085, 0.07174, 0.3241, 0.06072, 0.2878, 0.1101, 0.3085, 0.1242, 0.3348, 0.08962, 0.3576, 0.07174, 0.3241, 0.1242, 0.3348, 0.1431, 0.3579, 0.1137, 0.3869, 0.08962, 0.3576, 0.1431, 0.3579, 0.1661, 0.3767, 0.1429, 0.4109, 0.1137, 0.3869, 0.1661, 0.3767, 0.1923, 0.3907, 0.1763, 0.4287, 0.1429, 0.4109, 0.1923, 0.3907, 0.2206, 0.3993, 0.2124, 0.4397, 0.1763, 0.4287, 0.2206, 0.3993, 0.25, 0.4022, 0.25, 0.4434, 0.2124, 0.4397, 0.1494, 0.3183, 0.1381, 0.2971, 0.1381, 0.2971, 0.1494, 0.3183, 0.4015, 0.25, 0.3986, 0.2798, 0.3986, 0.2798, 0.4015, 0.25, 0.1101, 0.1915, 0.1242, 0.1652, 0.1242, 0.1652, 0.1101, 0.1915, 0.3986, 0.2202, 0.4015, 0.25, 0.4015, 0.25, 0.3986, 0.2202, 0.1014, 0.2202, 0.1101, 0.1915, 0.1101, 0.1915, 0.1014, 0.2202, 0.3899, 0.1915, 0.3986, 0.2202, 0.3986, 0.2202, 0.3899, 0.1915, 0.09849, 0.25, 0.1014, 0.2202, 0.1014, 0.2202, 0.09849, 0.25, 0.3758, 0.1652, 0.3899, 0.1915, 0.3899, 0.1915, 0.3758, 0.1652, 0.1014, 0.2798, 0.09849, 0.25, 0.09849, 0.25, 0.1014, 0.2798, 0.3569, 0.1421, 0.3758, 0.1652, 0.3758, 0.1652, 0.3569, 0.1421, 0.1101, 0.3085, 0.1014, 0.2798, 0.1014, 0.2798, 0.1101, 0.3085, 0.3339, 0.1233, 0.3569, 0.1421, 0.3569, 0.1421, 0.3339, 0.1233, 0.1242, 0.3348, 0.1101, 0.3085, 0.1101, 0.3085, 0.1242, 0.3348, 0.3077, 0.1093, 0.3339, 0.1233, 0.3339, 0.1233, 0.3077, 0.1093, 0.2794, 0.3993, 0.25, 0.4022, 0.25, 0.4022, 0.2794, 0.3993, 0.1431, 0.3579, 0.1242, 0.3348, 0.1242, 0.3348, 0.1431, 0.3579, 0.2794, 0.1007, 0.3077, 0.1093, 0.3077, 0.1093, 0.2794, 0.1007, 0.3077, 0.3907, 0.2794, 0.3993, 0.2794, 0.3993, 0.3077, 0.3907, 0.1661, 0.3767, 0.1431, 0.3579, 0.1431, 0.3579, 0.1661, 0.3767, 0.25, 0.09779, 0.2794, 0.1007, 0.2794, 0.1007, 0.25, 0.09779, 0.3339, 0.3767, 0.3077, 0.3907, 0.3077, 0.3907, 0.3339, 0.3767, 0.1923, 0.3907, 0.1661, 0.3767, 0.1661, 0.3767, 0.1923, 0.3907, 0.2206, 0.1007, 0.25, 0.09779, 0.25, 0.09779, 0.2206, 0.1007, 0.3569, 0.3579, 0.3339, 0.3767, 0.3339, 0.3767, 0.3569, 0.3579, 0.2206, 0.3993, 0.1923, 0.3907, 0.1923, 0.3907, 0.2206, 0.3993, 0.1923, 0.1093, 0.2206, 0.1007, 0.2206, 0.1007, 0.1923, 0.1093, 0.3758, 0.3348, 0.3569, 0.3579, 0.3569, 0.3579, 0.3758, 0.3348, 0.25, 0.4022, 0.2206, 0.3993, 0.2206, 0.3993, 0.25, 0.4022, 0.1661, 0.1233, 0.1923, 0.1093, 0.1923, 0.1093, 0.1661, 0.1233, 0.3899, 0.3085, 0.3758, 0.3348, 0.3758, 0.3348, 0.3899, 0.3085, 0.1431, 0.1421, 0.1661, 0.1233, 0.1661, 0.1233, 0.1431, 0.1421, 0.3986, 0.2798, 0.3899, 0.3085, 0.3899, 0.3085, 0.3986, 0.2798, 0.25, 0.3722, 0.2735, 0.3699, 0.2794, 0.3993, 0.25, 0.4022, 0.2735, 0.3699, 0.2961, 0.363, 0.3077, 0.3907, 0.2794, 0.3993, 0.2961, 0.363, 0.317, 0.3519, 0.3339, 0.3767, 0.3077, 0.3907, 0.317, 0.3519, 0.3354, 0.3368, 0.3569, 0.3579, 0.3339, 0.3767, 0.3354, 0.3368, 0.3506, 0.3183, 0.3758, 0.3348, 0.3569, 0.3579, 0.3506, 0.3183, 0.3619, 0.2971, 0.3899, 0.3085, 0.3758, 0.3348, 0.3619, 0.2971, 0.3689, 0.274, 0.3986, 0.2798, 0.3899, 0.3085, 0.3689, 0.274, 0.3713, 0.25, 0.4015, 0.25, 0.3986, 0.2798, 0.3713, 0.25, 0.3689, 0.226, 0.3986, 0.2202, 0.4015, 0.25, 0.3689, 0.226, 0.3619, 0.2029, 0.3899, 0.1915, 0.3986, 0.2202, 0.3619, 0.2029, 0.3506, 0.1817, 0.3758, 0.1652, 0.3899, 0.1915, 0.3506, 0.1817, 0.3354, 0.1632, 0.3569, 0.1421, 0.3758, 0.1652, 0.3354, 0.1632, 0.317, 0.1481, 0.3339, 0.1233, 0.3569, 0.1421, 0.317, 0.1481, 0.2961, 0.137, 0.3077, 0.1093, 0.3339, 0.1233, 0.2961, 0.137, 0.2735, 0.1301, 0.2794, 0.1007, 0.3077, 0.1093, 0.2735, 0.1301, 0.25, 0.1278, 0.25, 0.09779, 0.2794, 0.1007, 0.25, 0.1278, 0.2265, 0.1301, 0.2206, 0.1007, 0.25, 0.09779, 0.2265, 0.1301, 0.2039, 0.137, 0.1923, 0.1093, 0.2206, 0.1007, 0.2039, 0.137, 0.183, 0.1481, 0.1661, 0.1233, 0.1923, 0.1093, 0.183, 0.1481, 0.1646, 0.1632, 0.1431, 0.1421, 0.1661, 0.1233, 0.1646, 0.1632, 0.1494, 0.1817, 0.1242, 0.1652, 0.1431, 0.1421, 0.1494, 0.1817, 0.1381, 0.2029, 0.1101, 0.1915, 0.1242, 0.1652, 0.1381, 0.2029, 0.1311, 0.226, 0.1014, 0.2202, 0.1101, 0.1915, 0.1311, 0.226, 0.1287, 0.25, 0.09849, 0.25, 0.1014, 0.2202, 0.1287, 0.25, 0.1311, 0.274, 0.1014, 0.2798, 0.09849, 0.25, 0.1311, 0.274, 0.1381, 0.2971, 0.1101, 0.3085, 0.1014, 0.2798, 0.1381, 0.2971, 0.1494, 0.3183, 0.1242, 0.3348, 0.1101, 0.3085, 0.1494, 0.3183, 0.1646, 0.3368, 0.1431, 0.3579, 0.1242, 0.3348, 0.1646, 0.3368, 0.183, 0.3519, 0.1661, 0.3767, 0.1431, 0.3579, 0.183, 0.3519, 0.2039, 0.363, 0.1923, 0.3907, 0.1661, 0.3767, 0.2039, 0.363, 0.2265, 0.3699, 0.2206, 0.3993, 0.1923, 0.3907, 0.2265, 0.3699, 0.25, 0.3722, 0.25, 0.4022, 0.2206, 0.3993, 0.1494, 0.3183, 0.1381, 0.2971, 0.1381, 0.2971, 0.1494, 0.3183, 0.2961, 0.137, 0.317, 0.1481, 0.317, 0.1481, 0.2961, 0.137, 0.2735, 0.3699, 0.25, 0.3722, 0.25, 0.3722, 0.2735, 0.3699, 0.1646, 0.3368, 0.1494, 0.3183, 0.1494, 0.3183, 0.1646, 0.3368, 0.2735, 0.1301, 0.2961, 0.137, 0.2961, 0.137, 0.2735, 0.1301, 0.2961, 0.363, 0.2735, 0.3699, 0.2735, 0.3699, 0.2961, 0.363, 0.183, 0.3519, 0.1646, 0.3368, 0.1646, 0.3368, 0.183, 0.3519, 0.25, 0.1278, 0.2735, 0.1301, 0.2735, 0.1301, 0.25, 0.1278, 0.317, 0.3519, 0.2961, 0.363, 0.2961, 0.363, 0.317, 0.3519, 0.2039, 0.363, 0.183, 0.3519, 0.183, 0.3519, 0.2039, 0.363, 0.2265, 0.1301, 0.25, 0.1278, 0.25, 0.1278, 0.2265, 0.1301, 0.3354, 0.3368, 0.317, 0.3519, 0.317, 0.3519, 0.3354, 0.3368, 0.2265, 0.3699, 0.2039, 0.363, 0.2039, 0.363, 0.2265, 0.3699, 0.2039, 0.137, 0.2265, 0.1301, 0.2265, 0.1301, 0.2039, 0.137, 0.3506, 0.3183, 0.3354, 0.3368, 0.3354, 0.3368, 0.3506, 0.3183, 0.25, 0.3722, 0.2265, 0.3699, 0.2265, 0.3699, 0.25, 0.3722, 0.183, 0.1481, 0.2039, 0.137, 0.2039, 0.137, 0.183, 0.1481, 0.3619, 0.2971, 0.3506, 0.3183, 0.3506, 0.3183, 0.3619, 0.2971, 0.1646, 0.1632, 0.183, 0.1481, 0.183, 0.1481, 0.1646, 0.1632, 0.3689, 0.274, 0.3619, 0.2971, 0.3619, 0.2971, 0.3689, 0.274, 0.1494, 0.1817, 0.1646, 0.1632, 0.1646, 0.1632, 0.1494, 0.1817, 0.3713, 0.25, 0.3689, 0.274, 0.3689, 0.274, 0.3713, 0.25, 0.1381, 0.2029, 0.1494, 0.1817, 0.1494, 0.1817, 0.1381, 0.2029, 0.3689, 0.226, 0.3713, 0.25, 0.3713, 0.25, 0.3689, 0.226, 0.1311, 0.226, 0.1381, 0.2029, 0.1381, 0.2029, 0.1311, 0.226, 0.3619, 0.2029, 0.3689, 0.226, 0.3689, 0.226, 0.3619, 0.2029, 0.1287, 0.25, 0.1311, 0.226, 0.1311, 0.226, 0.1287, 0.25, 0.3506, 0.1817, 0.3619, 0.2029, 0.3619, 0.2029, 0.3506, 0.1817, 0.1311, 0.274, 0.1287, 0.25, 0.1287, 0.25, 0.1311, 0.274, 0.3354, 0.1632, 0.3506, 0.1817, 0.3506, 0.1817, 0.3354, 0.1632, 0.1381, 0.2971, 0.1311, 0.274, 0.1311, 0.274, 0.1381, 0.2971, 0.317, 0.1481, 0.3354, 0.1632, 0.3354, 0.1632, 0.317, 0.1481, 0.2039, 0.363, 0.183, 0.3519, 0.183, 0.3519, 0.2039, 0.363, 0.2961, 0.137, 0.317, 0.1481, 0.317, 0.1481, 0.2961, 0.137, 0.2735, 0.3699, 0.25, 0.3722, 0.25, 0.3722, 0.2735, 0.3699, 0.1646, 0.3368, 0.1494, 0.3183, 0.1494, 0.3183, 0.1646, 0.3368, 0.2735, 0.1301, 0.2961, 0.137, 0.2961, 0.137, 0.2735, 0.1301, 0.2961, 0.363, 0.2735, 0.3699, 0.2735, 0.3699, 0.2961, 0.363, 0.183, 0.3519, 0.1646, 0.3368, 0.1646, 0.3368, 0.183, 0.3519, 0.25, 0.1278, 0.2735, 0.1301, 0.2735, 0.1301, 0.25, 0.1278, 0.317, 0.3519, 0.2961, 0.363, 0.2961, 0.363, 0.317, 0.3519, 0.2039, 0.363, 0.183, 0.3519, 0.183, 0.3519, 0.2039, 0.363, 0.2265, 0.1301, 0.25, 0.1278, 0.25, 0.1278, 0.2265, 0.1301, 0.3354, 0.3368, 0.317, 0.3519, 0.317, 0.3519, 0.3354, 0.3368, 0.2265, 0.3699, 0.2039, 0.363, 0.2039, 0.363, 0.2265, 0.3699, 0.2039, 0.137, 0.2265, 0.1301, 0.2265, 0.1301, 0.2039, 0.137, 0.3506, 0.3183, 0.3354, 0.3368, 0.3354, 0.3368, 0.3506, 0.3183, 0.25, 0.3722, 0.2265, 0.3699, 0.2265, 0.3699, 0.25, 0.3722, 0.183, 0.1481, 0.2039, 0.137, 0.2039, 0.137, 0.183, 0.1481, 0.3619, 0.2971, 0.3506, 0.3183, 0.3506, 0.3183, 0.3619, 0.2971, 0.1646, 0.1632, 0.183, 0.1481, 0.183, 0.1481, 0.1646, 0.1632, 0.3689, 0.274, 0.3619, 0.2971, 0.3619, 0.2971, 0.3689, 0.274, 0.1494, 0.1817, 0.1646, 0.1632, 0.1646, 0.1632, 0.1494, 0.1817, 0.3713, 0.25, 0.3689, 0.274, 0.3689, 0.274, 0.3713, 0.25, 0.1381, 0.2029, 0.1494, 0.1817, 0.1494, 0.1817, 0.1381, 0.2029, 0.3689, 0.226, 0.3713, 0.25, 0.3713, 0.25, 0.3689, 0.226, 0.1311, 0.226, 0.1381, 0.2029, 0.1381, 0.2029, 0.1311, 0.226, 0.3619, 0.2029, 0.3689, 0.226, 0.3689, 0.226, 0.3619, 0.2029, 0.1287, 0.25, 0.1311, 0.226, 0.1311, 0.226, 0.1287, 0.25, 0.3506, 0.1817, 0.3619, 0.2029, 0.3619, 0.2029, 0.3506, 0.1817, 0.1311, 0.274, 0.1287, 0.25, 0.1287, 0.25, 0.1311, 0.274, 0.3354, 0.1632, 0.3506, 0.1817, 0.3506, 0.1817, 0.3354, 0.1632, 0.1381, 0.2971, 0.1311, 0.274, 0.1311, 0.274, 0.1381, 0.2971, 0.317, 0.1481, 0.3354, 0.1632, 0.3354, 0.1632, 0.317, 0.1481, 0.1646, 0.1632, 0.183, 0.1481, 0.183, 0.1481, 0.1646, 0.1632, 0.2265, 0.1301, 0.25, 0.1278, 0.25, 0.1278, 0.2265, 0.1301, 0.3354, 0.3368, 0.317, 0.3519, 0.317, 0.3519, 0.3354, 0.3368, 0.2265, 0.3699, 0.2039, 0.363, 0.2039, 0.363, 0.2265, 0.3699, 0.2039, 0.137, 0.2265, 0.1301, 0.2265, 0.1301, 0.2039, 0.137, 0.3506, 0.3183, 0.3354, 0.3368, 0.3354, 0.3368, 0.3506, 0.3183, 0.25, 0.3722, 0.2265, 0.3699, 0.2265, 0.3699, 0.25, 0.3722, 0.183, 0.1481, 0.2039, 0.137, 0.2039, 0.137, 0.183, 0.1481, 0.3619, 0.2971, 0.3506, 0.3183, 0.3506, 0.3183, 0.3619, 0.2971, 0.1646, 0.1632, 0.183, 0.1481, 0.183, 0.1481, 0.1646, 0.1632, 0.3689, 0.274, 0.3619, 0.2971, 0.3619, 0.2971, 0.3689, 0.274, 0.1494, 0.1817, 0.1646, 0.1632, 0.1646, 0.1632, 0.1494, 0.1817, 0.3713, 0.25, 0.3689, 0.274, 0.3689, 0.274, 0.3713, 0.25, 0.1381, 0.2029, 0.1494, 0.1817, 0.1494, 0.1817, 0.1381, 0.2029, 0.3689, 0.226, 0.3713, 0.25, 0.3713, 0.25, 0.3689, 0.226, 0.1311, 0.226, 0.1381, 0.2029, 0.1381, 0.2029, 0.1311, 0.226, 0.3619, 0.2029, 0.3689, 0.226, 0.3689, 0.226, 0.3619, 0.2029, 0.1287, 0.25, 0.1311, 0.226, 0.1311, 0.226, 0.1287, 0.25, 0.3506, 0.1817, 0.3619, 0.2029, 0.3619, 0.2029, 0.3506, 0.1817, 0.1311, 0.274, 0.1287, 0.25, 0.1287, 0.25, 0.1311, 0.274, 0.3354, 0.1632, 0.3506, 0.1817, 0.3506, 0.1817, 0.3354, 0.1632, 0.1381, 0.2971, 0.1311, 0.274, 0.1311, 0.274, 0.1381, 0.2971, 0.317, 0.1481, 0.3354, 0.1632, 0.3354, 0.1632, 0.317, 0.1481, 0.1494, 0.3183, 0.1381, 0.2971, 0.1381, 0.2971, 0.1494, 0.3183, 0.2961, 0.137, 0.317, 0.1481, 0.317, 0.1481, 0.2961, 0.137, 0.2735, 0.3699, 0.25, 0.3722, 0.25, 0.3722, 0.2735, 0.3699, 0.1646, 0.3368, 0.1494, 0.3183, 0.1494, 0.3183, 0.1646, 0.3368, 0.2735, 0.1301, 0.2961, 0.137, 0.2961, 0.137, 0.2735, 0.1301, 0.2961, 0.363, 0.2735, 0.3699, 0.2735, 0.3699, 0.2961, 0.363, 0.183, 0.3519, 0.1646, 0.3368, 0.1646, 0.3368, 0.183, 0.3519, 0.25, 0.1278, 0.2735, 0.1301, 0.2735, 0.1301, 0.25, 0.1278, 0.317, 0.3519, 0.2961, 0.363, 0.2961, 0.363, 0.317, 0.3519, 0.1311, 0.226, 0.1381, 0.2029, 0.1381, 0.2029, 0.1311, 0.226, 0.3689, 0.274, 0.3619, 0.2971, 0.3619, 0.2971, 0.3689, 0.274, 0.1494, 0.1817, 0.1646, 0.1632, 0.1646, 0.1632, 0.1494, 0.1817, 0.3713, 0.25, 0.3689, 0.274, 0.3689, 0.274, 0.3713, 0.25, 0.1381, 0.2029, 0.1494, 0.1817, 0.1494, 0.1817, 0.1381, 0.2029, 0.3689, 0.226, 0.3713, 0.25, 0.3713, 0.25, 0.3689, 0.226, 0.1311, 0.226, 0.1381, 0.2029, 0.1381, 0.2029, 0.1311, 0.226, 0.3619, 0.2029, 0.3689, 0.226, 0.3689, 0.226, 0.3619, 0.2029, 0.1287, 0.25, 0.1311, 0.226, 0.1311, 0.226, 0.1287, 0.25, 0.3506, 0.1817, 0.3619, 0.2029, 0.3619, 0.2029, 0.3506, 0.1817, 0.1311, 0.274, 0.1287, 0.25, 0.1287, 0.25, 0.1311, 0.274, 0.3354, 0.1632, 0.3506, 0.1817, 0.3506, 0.1817, 0.3354, 0.1632, 0.1381, 0.2971, 0.1311, 0.274, 0.1311, 0.274, 0.1381, 0.2971, 0.317, 0.1481, 0.3354, 0.1632, 0.3354, 0.1632, 0.317, 0.1481, 0.1494, 0.3183, 0.1381, 0.2971, 0.1381, 0.2971, 0.1494, 0.3183, 0.2961, 0.137, 0.317, 0.1481, 0.317, 0.1481, 0.2961, 0.137, 0.2735, 0.3699, 0.25, 0.3722, 0.25, 0.3722, 0.2735, 0.3699, 0.1646, 0.3368, 0.1494, 0.3183, 0.1494, 0.3183, 0.1646, 0.3368, 0.2735, 0.1301, 0.2961, 0.137, 0.2961, 0.137, 0.2735, 0.1301, 0.2961, 0.363, 0.2735, 0.3699, 0.2735, 0.3699, 0.2961, 0.363, 0.183, 0.3519, 0.1646, 0.3368, 0.1646, 0.3368, 0.183, 0.3519, 0.25, 0.1278, 0.2735, 0.1301, 0.2735, 0.1301, 0.25, 0.1278, 0.317, 0.3519, 0.2961, 0.363, 0.2961, 0.363, 0.317, 0.3519, 0.2039, 0.363, 0.183, 0.3519, 0.183, 0.3519, 0.2039, 0.363, 0.2265, 0.1301, 0.25, 0.1278, 0.25, 0.1278, 0.2265, 0.1301, 0.3354, 0.3368, 0.317, 0.3519, 0.317, 0.3519, 0.3354, 0.3368, 0.2265, 0.3699, 0.2039, 0.363, 0.2039, 0.363, 0.2265, 0.3699, 0.2039, 0.137, 0.2265, 0.1301, 0.2265, 0.1301, 0.2039, 0.137, 0.3506, 0.3183, 0.3354, 0.3368, 0.3354, 0.3368, 0.3506, 0.3183, 0.25, 0.3722, 0.2265, 0.3699, 0.2265, 0.3699, 0.25, 0.3722, 0.183, 0.1481, 0.2039, 0.137, 0.2039, 0.137, 0.183, 0.1481, 0.3619, 0.2971, 0.3506, 0.3183, 0.3506, 0.3183, 0.3619, 0.2971, 0.2735, 0.3699, 0.25, 0.3722, 0.2265, 0.3699, 0.2039, 0.363, 0.183, 0.3519, 0.1646, 0.3368, 0.1494, 0.3183, 0.1381, 0.2971, 0.1311, 0.274, 0.1287, 0.25, 0.1311, 0.226, 0.1381, 0.2029, 0.1494, 0.1817, 0.1646, 0.1632, 0.183, 0.1481, 0.2039, 0.137, 0.2265, 0.1301, 0.25, 0.1278, 0.2735, 0.1301, 0.2961, 0.137, 0.317, 0.1481, 0.3354, 0.1632, 0.3506, 0.1817, 0.3619, 0.2029, 0.3689, 0.226, 0.3713, 0.25, 0.3689, 0.274, 0.3619, 0.2971, 0.3506, 0.3183, 0.3354, 0.3368, 0.317, 0.3519, 0.2961, 0.363, 0.3619, 0.2029, 0.3689, 0.226, 0.3689, 0.226, 0.3619, 0.2029, 0.1287, 0.25, 0.1311, 0.226, 0.1311, 0.226, 0.1287, 0.25, 0.3506, 0.1817, 0.3619, 0.2029, 0.3619, 0.2029, 0.3506, 0.1817, 0.1311, 0.274, 0.1287, 0.25, 0.1287, 0.25, 0.1311, 0.274, 0.3354, 0.1632, 0.3506, 0.1817, 0.3506, 0.1817, 0.3354, 0.1632, 0.1381, 0.2971, 0.1311, 0.274, 0.1311, 0.274, 0.1381, 0.2971, 0.317, 0.1481, 0.3354, 0.1632, 0.3354, 0.1632, 0.317, 0.1481, 0.1494, 0.3183, 0.1381, 0.2971, 0.1381, 0.2971, 0.1494, 0.3183, 0.2961, 0.137, 0.317, 0.1481, 0.317, 0.1481, 0.2961, 0.137, 0.2735, 0.3699, 0.25, 0.3722, 0.25, 0.3722, 0.2735, 0.3699, 0.1646, 0.3368, 0.1494, 0.3183, 0.1494, 0.3183, 0.1646, 0.3368, 0.2735, 0.1301, 0.2961, 0.137, 0.2961, 0.137, 0.2735, 0.1301, 0.2961, 0.363, 0.2735, 0.3699, 0.2735, 0.3699, 0.2961, 0.363, 0.183, 0.3519, 0.1646, 0.3368, 0.1646, 0.3368, 0.183, 0.3519, 0.25, 0.1278, 0.2735, 0.1301, 0.2735, 0.1301, 0.25, 0.1278, 0.317, 0.3519, 0.2961, 0.363, 0.2961, 0.363, 0.317, 0.3519, 0.2039, 0.363, 0.183, 0.3519, 0.183, 0.3519, 0.2039, 0.363, 0.2265, 0.1301, 0.25, 0.1278, 0.25, 0.1278, 0.2265, 0.1301, 0.3354, 0.3368, 0.317, 0.3519, 0.317, 0.3519, 0.3354, 0.3368, 0.2265, 0.3699, 0.2039, 0.363, 0.2039, 0.363, 0.2265, 0.3699, 0.2039, 0.137, 0.2265, 0.1301, 0.2265, 0.1301, 0.2039, 0.137, 0.3506, 0.3183, 0.3354, 0.3368, 0.3354, 0.3368, 0.3506, 0.3183, 0.25, 0.3722, 0.2265, 0.3699, 0.2265, 0.3699, 0.25, 0.3722, 0.183, 0.1481, 0.2039, 0.137, 0.2039, 0.137, 0.183, 0.1481, 0.3619, 0.2971, 0.3506, 0.3183, 0.3506, 0.3183, 0.3619, 0.2971, 0.1646, 0.1632, 0.183, 0.1481, 0.183, 0.1481, 0.1646, 0.1632, 0.3689, 0.274, 0.3619, 0.2971, 0.3619, 0.2971, 0.3689, 0.274, 0.1494, 0.1817, 0.1646, 0.1632, 0.1646, 0.1632, 0.1494, 0.1817, 0.3713, 0.25, 0.3689, 0.274, 0.3689, 0.274, 0.3713, 0.25, 0.1381, 0.2029, 0.1494, 0.1817, 0.1494, 0.1817, 0.1381, 0.2029, 0.3689, 0.226, 0.3713, 0.25, 0.3713, 0.25, 0.3689, 0.226])
me_cylinder.materials.append(mat_material_005)
me_cylinder.use_remesh_fix_poles = True
me_cylinder.use_remesh_preserve_attributes = False
me_cylinder.update()
me_cylinder_001 = bpy.data.meshes.new('Cylinder.001')
me_cylinder_001.from_pydata([(0.0, 1.0, -1.0), (0.0, 1.0, 1.0), (0.1951, 0.9808, -1.0), (0.1951, 0.9808, 1.0), (0.3827, 0.9239, -1.0), (0.3827, 0.9239, 1.0), (0.5556, 0.8315, -1.0), (0.5556, 0.8315, 1.0), (0.7071, 0.7071, -1.0), (0.7071, 0.7071, 1.0), (0.8315, 0.5556, -1.0), (0.8315, 0.5556, 1.0), (0.9239, 0.3827, -1.0), (0.9239, 0.3827, 1.0), (0.9808, 0.1951, -1.0), (0.9808, 0.1951, 1.0), (1.0, -4.371e-08, -1.0), (1.0, -4.371e-08, 1.0), (0.9808, -0.1951, -1.0), (0.9808, -0.1951, 1.0), (0.9239, -0.3827, -1.0), (0.9239, -0.3827, 1.0), (0.8315, -0.5556, -1.0), (0.8315, -0.5556, 1.0), (0.7071, -0.7071, -1.0), (0.7071, -0.7071, 1.0), (0.5556, -0.8315, -1.0), (0.5556, -0.8315, 1.0), (0.3827, -0.9239, -1.0), (0.3827, -0.9239, 1.0), (0.1951, -0.9808, -1.0), (0.1951, -0.9808, 1.0), (-8.742e-08, -1.0, -1.0), (-8.742e-08, -1.0, 1.0), (-0.1951, -0.9808, -1.0), (-0.1951, -0.9808, 1.0), (-0.3827, -0.9239, -1.0), (-0.3827, -0.9239, 1.0), (-0.5556, -0.8315, -1.0), (-0.5556, -0.8315, 1.0), (-0.7071, -0.7071, -1.0), (-0.7071, -0.7071, 1.0), (-0.8315, -0.5556, -1.0), (-0.8315, -0.5556, 1.0), (-0.9239, -0.3827, -1.0), (-0.9239, -0.3827, 1.0), (-0.9808, -0.1951, -1.0), (-0.9808, -0.1951, 1.0), (-1.0, 1.192e-08, -1.0), (-1.0, 1.192e-08, 1.0), (-0.9808, 0.1951, -1.0), (-0.9808, 0.1951, 1.0), (-0.9239, 0.3827, -1.0), (-0.9239, 0.3827, 1.0), (-0.8315, 0.5556, -1.0), (-0.8315, 0.5556, 1.0), (-0.7071, 0.7071, -1.0), (-0.7071, 0.7071, 1.0), (-0.5556, 0.8315, -1.0), (-0.5556, 0.8315, 1.0), (-0.3827, 0.9239, -1.0), (-0.3827, 0.9239, 1.0), (-0.1951, 0.9808, -1.0), (-0.1951, 0.9808, 1.0), (1.031e-15, 25.63, -1.284), (7.274e-17, 7.952, -0.6758), (0.1951, 25.61, -1.284), (0.1951, 7.932, -0.6758), (0.3827, 25.55, -1.284), (0.3827, 7.876, -0.6758), (0.5556, 25.46, -1.284), (0.5556, 7.783, -0.6758), (0.7071, 25.34, -1.284), (0.7071, 7.659, -0.6758), (0.8315, 25.18, -1.284), (0.8315, 7.507, -0.6758), (0.9239, 25.01, -1.284), (0.9239, 7.334, -0.6758), (0.9808, 24.82, -1.284), (0.9808, 7.147, -0.6758), (1.0, 24.63, -1.284), (1.0, 6.952, -0.6758), (0.9808, 24.43, -1.284), (0.9808, 6.757, -0.6758), (0.9239, 24.25, -1.284), (0.9239, 6.569, -0.6758), (0.8315, 24.07, -1.284), (0.8315, 6.396, -0.6758), (0.7071, 23.92, -1.284), (0.7071, 6.245, -0.6758), (0.5556, 23.8, -1.284), (0.5556, 6.12, -0.6758), (0.3827, 23.71, -1.284), (0.3827, 6.028, -0.6758), (0.1951, 23.65, -1.284), (0.1951, 5.971, -0.6758), (-8.742e-08, 23.63, -1.284), (-8.742e-08, 5.952, -0.6758), (-0.1951, 23.65, -1.284), (-0.1951, 5.971, -0.6758), (-0.3827, 23.71, -1.284), (-0.3827, 6.028, -0.6758), (-0.5556, 23.8, -1.284), (-0.5556, 6.12, -0.6758), (-0.7071, 23.92, -1.284), (-0.7071, 6.245, -0.6758), (-0.8315, 24.07, -1.284), (-0.8315, 6.396, -0.6758), (-0.9239, 24.25, -1.284), (-0.9239, 6.569, -0.6758), (-0.9808, 24.43, -1.284), (-0.9808, 6.757, -0.6758), (-1.0, 24.63, -1.284), (-1.0, 6.952, -0.6758), (-0.9808, 24.82, -1.284), (-0.9808, 7.147, -0.6758), (-0.9239, 25.01, -1.284), (-0.9239, 7.334, -0.6758), (-0.8315, 25.18, -1.284), (-0.8315, 7.507, -0.6758), (-0.7071, 25.34, -1.284), (-0.7071, 7.659, -0.6758), (-0.5556, 25.46, -1.284), (-0.5556, 7.783, -0.6758), (-0.3827, 25.55, -1.284), (-0.3827, 7.876, -0.6758), (-0.1951, 25.61, -1.284), (-0.1951, 7.932, -0.6758)], [], [(0, 1, 3, 2), (2, 3, 5, 4), (4, 5, 7, 6), (6, 7, 9, 8), (8, 9, 11, 10), (10, 11, 13, 12), (12, 13, 15, 14), (14, 15, 17, 16), (16, 17, 19, 18), (18, 19, 21, 20), (20, 21, 23, 22), (22, 23, 25, 24), (24, 25, 27, 26), (26, 27, 29, 28), (28, 29, 31, 30), (30, 31, 33, 32), (32, 33, 35, 34), (34, 35, 37, 36), (36, 37, 39, 38), (38, 39, 41, 40), (40, 41, 43, 42), (42, 43, 45, 44), (44, 45, 47, 46), (46, 47, 49, 48), (48, 49, 51, 50), (50, 51, 53, 52), (52, 53, 55, 54), (54, 55, 57, 56), (56, 57, 59, 58), (58, 59, 61, 60), (3, 1, 63, 61, 59, 57, 55, 53, 51, 49, 47, 45, 43, 41, 39, 37, 35, 33, 31, 29, 27, 25, 23, 21, 19, 17, 15, 13, 11, 9, 7, 5), (60, 61, 63, 62), (62, 63, 1, 0), (0, 2, 4, 6, 8, 10, 12, 14, 16, 18, 20, 22, 24, 26, 28, 30, 32, 34, 36, 38, 40, 42, 44, 46, 48, 50, 52, 54, 56, 58, 60, 62), (64, 65, 67, 66), (66, 67, 69, 68), (68, 69, 71, 70), (70, 71, 73, 72), (72, 73, 75, 74), (74, 75, 77, 76), (76, 77, 79, 78), (78, 79, 81, 80), (80, 81, 83, 82), (82, 83, 85, 84), (84, 85, 87, 86), (86, 87, 89, 88), (88, 89, 91, 90), (90, 91, 93, 92), (92, 93, 95, 94), (94, 95, 97, 96), (96, 97, 99, 98), (98, 99, 101, 100), (100, 101, 103, 102), (102, 103, 105, 104), (104, 105, 107, 106), (106, 107, 109, 108), (108, 109, 111, 110), (110, 111, 113, 112), (112, 113, 115, 114), (114, 115, 117, 116), (116, 117, 119, 118), (118, 119, 121, 120), (120, 121, 123, 122), (122, 123, 125, 124), (67, 65, 127, 125, 123, 121, 119, 117, 115, 113, 111, 109, 107, 105, 103, 101, 99, 97, 95, 93, 91, 89, 87, 85, 83, 81, 79, 77, 75, 73, 71, 69), (124, 125, 127, 126), (126, 127, 65, 64), (64, 66, 68, 70, 72, 74, 76, 78, 80, 82, 84, 86, 88, 90, 92, 94, 96, 98, 100, 102, 104, 106, 108, 110, 112, 114, 116, 118, 120, 122, 124, 126)])
me_cylinder_001.polygons.foreach_set('use_smooth', [True] * 68)
_uv = me_cylinder_001.uv_layers.new(name='UVMap')
_uv.uv.foreach_set('vector', [1.0, 0.5, 1.0, 1.0, 0.9688, 1.0, 0.9688, 0.5, 0.9688, 0.5, 0.9688, 1.0, 0.9375, 1.0, 0.9375, 0.5, 0.9375, 0.5, 0.9375, 1.0, 0.9062, 1.0, 0.9062, 0.5, 0.9062, 0.5, 0.9062, 1.0, 0.875, 1.0, 0.875, 0.5, 0.875, 0.5, 0.875, 1.0, 0.8438, 1.0, 0.8438, 0.5, 0.8438, 0.5, 0.8438, 1.0, 0.8125, 1.0, 0.8125, 0.5, 0.8125, 0.5, 0.8125, 1.0, 0.7812, 1.0, 0.7812, 0.5, 0.7812, 0.5, 0.7812, 1.0, 0.75, 1.0, 0.75, 0.5, 0.75, 0.5, 0.75, 1.0, 0.7188, 1.0, 0.7188, 0.5, 0.7188, 0.5, 0.7188, 1.0, 0.6875, 1.0, 0.6875, 0.5, 0.6875, 0.5, 0.6875, 1.0, 0.6562, 1.0, 0.6562, 0.5, 0.6562, 0.5, 0.6562, 1.0, 0.625, 1.0, 0.625, 0.5, 0.625, 0.5, 0.625, 1.0, 0.5938, 1.0, 0.5938, 0.5, 0.5938, 0.5, 0.5938, 1.0, 0.5625, 1.0, 0.5625, 0.5, 0.5625, 0.5, 0.5625, 1.0, 0.5312, 1.0, 0.5312, 0.5, 0.5312, 0.5, 0.5312, 1.0, 0.5, 1.0, 0.5, 0.5, 0.5, 0.5, 0.5, 1.0, 0.4688, 1.0, 0.4688, 0.5, 0.4688, 0.5, 0.4688, 1.0, 0.4375, 1.0, 0.4375, 0.5, 0.4375, 0.5, 0.4375, 1.0, 0.4062, 1.0, 0.4062, 0.5, 0.4062, 0.5, 0.4062, 1.0, 0.375, 1.0, 0.375, 0.5, 0.375, 0.5, 0.375, 1.0, 0.3438, 1.0, 0.3438, 0.5, 0.3438, 0.5, 0.3438, 1.0, 0.3125, 1.0, 0.3125, 0.5, 0.3125, 0.5, 0.3125, 1.0, 0.2812, 1.0, 0.2812, 0.5, 0.2812, 0.5, 0.2812, 1.0, 0.25, 1.0, 0.25, 0.5, 0.25, 0.5, 0.25, 1.0, 0.2188, 1.0, 0.2188, 0.5, 0.2188, 0.5, 0.2188, 1.0, 0.1875, 1.0, 0.1875, 0.5, 0.1875, 0.5, 0.1875, 1.0, 0.1562, 1.0, 0.1562, 0.5, 0.1562, 0.5, 0.1562, 1.0, 0.125, 1.0, 0.125, 0.5, 0.125, 0.5, 0.125, 1.0, 0.09375, 1.0, 0.09375, 0.5, 0.09375, 0.5, 0.09375, 1.0, 0.0625, 1.0, 0.0625, 0.5, 0.2968, 0.4854, 0.25, 0.49, 0.2032, 0.4854, 0.1582, 0.4717, 0.1167, 0.4496, 0.08029, 0.4197, 0.05045, 0.3833, 0.02827, 0.3418, 0.01461, 0.2968, 0.01, 0.25, 0.01461, 0.2032, 0.02827, 0.1582, 0.05045, 0.1167, 0.08029, 0.08029, 0.1167, 0.05045, 0.1582, 0.02827, 0.2032, 0.01461, 0.25, 0.01, 0.2968, 0.01461, 0.3418, 0.02827, 0.3833, 0.05045, 0.4197, 0.08029, 0.4496, 0.1167, 0.4717, 0.1582, 0.4854, 0.2032, 0.49, 0.25, 0.4854, 0.2968, 0.4717, 0.3418, 0.4496, 0.3833, 0.4197, 0.4197, 0.3833, 0.4496, 0.3418, 0.4717, 0.0625, 0.5, 0.0625, 1.0, 0.03125, 1.0, 0.03125, 0.5, 0.03125, 0.5, 0.03125, 1.0, 0.0, 1.0, 0.0, 0.5, 0.75, 0.49, 0.7968, 0.4854, 0.8418, 0.4717, 0.8833, 0.4496, 0.9197, 0.4197, 0.9496, 0.3833, 0.9717, 0.3418, 0.9854, 0.2968, 0.99, 0.25, 0.9854, 0.2032, 0.9717, 0.1582, 0.9496, 0.1167, 0.9197, 0.08029, 0.8833, 0.05045, 0.8418, 0.02827, 0.7968, 0.01461, 0.75, 0.01, 0.7032, 0.01461, 0.6582, 0.02827, 0.6167, 0.05045, 0.5803, 0.08029, 0.5504, 0.1167, 0.5283, 0.1582, 0.5146, 0.2032, 0.51, 0.25, 0.5146, 0.2968, 0.5283, 0.3418, 0.5504, 0.3833, 0.5803, 0.4197, 0.6167, 0.4496, 0.6582, 0.4717, 0.7032, 0.4854, 1.0, 0.5, 1.0, 1.0, 0.9688, 1.0, 0.9688, 0.5, 0.9688, 0.5, 0.9688, 1.0, 0.9375, 1.0, 0.9375, 0.5, 0.9375, 0.5, 0.9375, 1.0, 0.9062, 1.0, 0.9062, 0.5, 0.9062, 0.5, 0.9062, 1.0, 0.875, 1.0, 0.875, 0.5, 0.875, 0.5, 0.875, 1.0, 0.8438, 1.0, 0.8438, 0.5, 0.8438, 0.5, 0.8438, 1.0, 0.8125, 1.0, 0.8125, 0.5, 0.8125, 0.5, 0.8125, 1.0, 0.7812, 1.0, 0.7812, 0.5, 0.7812, 0.5, 0.7812, 1.0, 0.75, 1.0, 0.75, 0.5, 0.75, 0.5, 0.75, 1.0, 0.7188, 1.0, 0.7188, 0.5, 0.7188, 0.5, 0.7188, 1.0, 0.6875, 1.0, 0.6875, 0.5, 0.6875, 0.5, 0.6875, 1.0, 0.6562, 1.0, 0.6562, 0.5, 0.6562, 0.5, 0.6562, 1.0, 0.625, 1.0, 0.625, 0.5, 0.625, 0.5, 0.625, 1.0, 0.5938, 1.0, 0.5938, 0.5, 0.5938, 0.5, 0.5938, 1.0, 0.5625, 1.0, 0.5625, 0.5, 0.5625, 0.5, 0.5625, 1.0, 0.5312, 1.0, 0.5312, 0.5, 0.5312, 0.5, 0.5312, 1.0, 0.5, 1.0, 0.5, 0.5, 0.5, 0.5, 0.5, 1.0, 0.4688, 1.0, 0.4688, 0.5, 0.4688, 0.5, 0.4688, 1.0, 0.4375, 1.0, 0.4375, 0.5, 0.4375, 0.5, 0.4375, 1.0, 0.4062, 1.0, 0.4062, 0.5, 0.4062, 0.5, 0.4062, 1.0, 0.375, 1.0, 0.375, 0.5, 0.375, 0.5, 0.375, 1.0, 0.3438, 1.0, 0.3438, 0.5, 0.3438, 0.5, 0.3438, 1.0, 0.3125, 1.0, 0.3125, 0.5, 0.3125, 0.5, 0.3125, 1.0, 0.2812, 1.0, 0.2812, 0.5, 0.2812, 0.5, 0.2812, 1.0, 0.25, 1.0, 0.25, 0.5, 0.25, 0.5, 0.25, 1.0, 0.2188, 1.0, 0.2188, 0.5, 0.2188, 0.5, 0.2188, 1.0, 0.1875, 1.0, 0.1875, 0.5, 0.1875, 0.5, 0.1875, 1.0, 0.1562, 1.0, 0.1562, 0.5, 0.1562, 0.5, 0.1562, 1.0, 0.125, 1.0, 0.125, 0.5, 0.125, 0.5, 0.125, 1.0, 0.09375, 1.0, 0.09375, 0.5, 0.09375, 0.5, 0.09375, 1.0, 0.0625, 1.0, 0.0625, 0.5, 0.2968, 0.4854, 0.25, 0.49, 0.2032, 0.4854, 0.1582, 0.4717, 0.1167, 0.4496, 0.08029, 0.4197, 0.05045, 0.3833, 0.02827, 0.3418, 0.01461, 0.2968, 0.01, 0.25, 0.01461, 0.2032, 0.02827, 0.1582, 0.05045, 0.1167, 0.08029, 0.08029, 0.1167, 0.05045, 0.1582, 0.02827, 0.2032, 0.01461, 0.25, 0.01, 0.2968, 0.01461, 0.3418, 0.02827, 0.3833, 0.05045, 0.4197, 0.08029, 0.4496, 0.1167, 0.4717, 0.1582, 0.4854, 0.2032, 0.49, 0.25, 0.4854, 0.2968, 0.4717, 0.3418, 0.4496, 0.3833, 0.4197, 0.4197, 0.3833, 0.4496, 0.3418, 0.4717, 0.0625, 0.5, 0.0625, 1.0, 0.03125, 1.0, 0.03125, 0.5, 0.03125, 0.5, 0.03125, 1.0, 0.0, 1.0, 0.0, 0.5, 0.75, 0.49, 0.7968, 0.4854, 0.8418, 0.4717, 0.8833, 0.4496, 0.9197, 0.4197, 0.9496, 0.3833, 0.9717, 0.3418, 0.9854, 0.2968, 0.99, 0.25, 0.9854, 0.2032, 0.9717, 0.1582, 0.9496, 0.1167, 0.9197, 0.08029, 0.8833, 0.05045, 0.8418, 0.02827, 0.7968, 0.01461, 0.75, 0.01, 0.7032, 0.01461, 0.6582, 0.02827, 0.6167, 0.05045, 0.5803, 0.08029, 0.5504, 0.1167, 0.5283, 0.1582, 0.5146, 0.2032, 0.51, 0.25, 0.5146, 0.2968, 0.5283, 0.3418, 0.5504, 0.3833, 0.5803, 0.4197, 0.6167, 0.4496, 0.6582, 0.4717, 0.7032, 0.4854])
me_cylinder_001.materials.append(mat_material_004)
me_cylinder_001.use_remesh_fix_poles = True
me_cylinder_001.use_remesh_preserve_attributes = False
me_cylinder_001.update()
me_cube_001 = bpy.data.meshes.new('Cube.001')
me_cube_001.from_pydata([(-0.8208, -0.8208, -1.0), (-0.8208, 0.8208, -1.0), (0.8208, -0.8208, -1.0), (0.8208, 0.8208, -1.0), (-0.3682, -0.3682, 1.0), (-1.0, -1.0, 0.3682), (-0.4343, -0.4343, 0.9965), (-0.4996, -0.4996, 0.9862), (-0.5635, -0.5635, 0.9691), (-0.6252, -0.6252, 0.9454), (-0.6841, -0.6841, 0.9154), (-0.7396, -0.7396, 0.8793), (-0.791, -0.791, 0.8377), (-0.8377, -0.8377, 0.791), (-0.8793, -0.8793, 0.7396), (-0.9154, -0.9154, 0.6841), (-0.9454, -0.9454, 0.6252), (-0.9691, -0.9691, 0.5635), (-0.9862, -0.9862, 0.4996), (-0.9965, -0.9965, 0.4343), (-0.3682, 0.3682, 1.0), (-1.0, 1.0, 0.3682), (-0.4343, 0.4343, 0.9965), (-0.4996, 0.4996, 0.9862), (-0.5635, 0.5635, 0.9691), (-0.6252, 0.6252, 0.9454), (-0.6841, 0.6841, 0.9154), (-0.7396, 0.7396, 0.8793), (-0.791, 0.791, 0.8377), (-0.8377, 0.8377, 0.791), (-0.8793, 0.8793, 0.7396), (-0.9154, 0.9154, 0.6841), (-0.9454, 0.9454, 0.6252), (-0.9691, 0.9691, 0.5635), (-0.9862, 0.9862, 0.4996), (-0.9965, 0.9965, 0.4343), (0.3682, -0.3682, 1.0), (1.0, -1.0, 0.3682), (0.4343, -0.4343, 0.9965), (0.4996, -0.4996, 0.9862), (0.5635, -0.5635, 0.9691), (0.6252, -0.6252, 0.9454), (0.6841, -0.6841, 0.9154), (0.7396, -0.7396, 0.8793), (0.791, -0.791, 0.8377), (0.8377, -0.8377, 0.791), (0.8793, -0.8793, 0.7396), (0.9154, -0.9154, 0.6841), (0.9454, -0.9454, 0.6252), (0.9691, -0.9691, 0.5635), (0.9862, -0.9862, 0.4996), (0.9965, -0.9965, 0.4343), (0.3682, 0.3682, 1.0), (1.0, 1.0, 0.3682), (0.4343, 0.4343, 0.9965), (0.4996, 0.4996, 0.9862), (0.5635, 0.5635, 0.9691), (0.6252, 0.6252, 0.9454), (0.6841, 0.6841, 0.9154), (0.7396, 0.7396, 0.8793), (0.791, 0.791, 0.8377), (0.8377, 0.8377, 0.791), (0.8793, 0.8793, 0.7396), (0.9154, 0.9154, 0.6841), (0.9454, 0.9454, 0.6252), (0.9691, 0.9691, 0.5635), (0.9862, 0.9862, 0.4996), (0.9965, 0.9965, 0.4343), (-1.0, 1.0, -1.0), (-1.0, -1.0, -1.0), (1.0, 1.0, -1.0), (1.0, -1.0, -1.0), (-0.4684, 0.7177, -0.835), (-0.4684, -0.7177, -0.8067), (0.4684, 0.7177, -0.835), (0.4684, -0.7177, -0.8067), (-0.8208, 0.8208, -0.8209), (-0.8208, -0.8208, -0.8209), (0.8208, 0.8208, -0.8209), (0.8208, -0.8208, -0.8209)], [], [(52, 20, 4, 36), (70, 53, 37, 71), (69, 5, 21, 68), (1, 3, 78, 76), (68, 21, 53, 70), (4, 20, 22, 6), (6, 22, 23, 7), (7, 23, 24, 8), (8, 24, 25, 9), (9, 25, 26, 10), (10, 26, 27, 11), (11, 27, 28, 12), (12, 28, 29, 13), (13, 29, 30, 14), (14, 30, 31, 15), (15, 31, 32, 16), (16, 32, 33, 17), (17, 33, 34, 18), (18, 34, 35, 19), (19, 35, 21, 5), (20, 52, 54, 22), (22, 54, 55, 23), (23, 55, 56, 24), (24, 56, 57, 25), (25, 57, 58, 26), (26, 58, 59, 27), (27, 59, 60, 28), (28, 60, 61, 29), (29, 61, 62, 30), (30, 62, 63, 31), (31, 63, 64, 32), (32, 64, 65, 33), (33, 65, 66, 34), (34, 66, 67, 35), (35, 67, 53, 21), (52, 36, 38, 54), (54, 38, 39, 55), (55, 39, 40, 56), (56, 40, 41, 57), (57, 41, 42, 58), (58, 42, 43, 59), (59, 43, 44, 60), (60, 44, 45, 61), (61, 45, 46, 62), (62, 46, 47, 63), (63, 47, 48, 64), (64, 48, 49, 65), (65, 49, 50, 66), (66, 50, 51, 67), (67, 51, 37, 53), (36, 4, 6, 38), (38, 6, 7, 39), (39, 7, 8, 40), (40, 8, 9, 41), (41, 9, 10, 42), (42, 10, 11, 43), (43, 11, 12, 44), (44, 12, 13, 45), (45, 13, 14, 46), (46, 14, 15, 47), (47, 15, 16, 48), (48, 16, 17, 49), (49, 17, 18, 50), (50, 18, 19, 51), (51, 19, 5, 37), (71, 37, 5, 69), (1, 0, 69, 68), (3, 1, 68, 70), (2, 3, 70, 71), (0, 2, 71, 69), (72, 74, 75, 73), (3, 2, 79, 78), (0, 1, 76, 77), (2, 0, 77, 79), (72, 73, 77, 76), (74, 72, 76, 78), (75, 74, 78, 79), (73, 75, 79, 77)])
me_cube_001.polygons.foreach_set('use_smooth', [True] * 78)
me_cube_001.polygons.foreach_set('material_index', [2, 2, 2, 2, 2, 2, 2, 2, 2, 2, 2, 2, 2, 2, 2, 2, 2, 2, 2, 2, 2, 2, 2, 2, 2, 2, 2, 2, 2, 2, 2, 2, 2, 2, 2, 2, 2, 2, 2, 2, 2, 2, 2, 2, 2, 2, 2, 2, 2, 2, 2, 2, 2, 2, 2, 2, 2, 2, 2, 2, 2, 2, 2, 2, 2, 2, 2, 2, 2, 2, 1, 2, 2, 2, 2, 2, 2, 2])
_uv = me_cube_001.uv_layers.new(name='UVMap')
_uv.uv.foreach_set('vector', [0.704, 0.579, 0.796, 0.579, 0.796, 0.671, 0.704, 0.671, 0.375, 0.5, 0.546, 0.5, 0.546, 0.75, 0.375, 0.75, 0.375, 0.0, 0.546, 0.0, 0.546, 0.25, 0.375, 0.25, 0.1474, 0.5224, 0.3526, 0.5224, 0.3526, 0.5224, 0.1474, 0.5224, 0.375, 0.25, 0.546, 0.25, 0.546, 0.5, 0.375, 0.5, 0.796, 0.671, 0.796, 0.579, 0.8043, 0.5707, 0.8043, 0.6793, 0.8043, 0.6793, 0.8043, 0.5707, 0.8124, 0.5626, 0.8124, 0.6874, 0.8124, 0.6874, 0.8124, 0.5626, 0.8204, 0.5546, 0.8204, 0.6954, 0.8204, 0.6954, 0.8204, 0.5546, 0.8281, 0.5469, 0.8281, 0.7031, 0.8281, 0.7031, 0.8281, 0.5469, 0.8355, 0.5395, 0.8355, 0.7105, 0.8355, 0.7105, 0.8355, 0.5395, 0.8424, 0.5326, 0.8424, 0.7174, 0.8424, 0.7174, 0.8424, 0.5326, 0.8489, 0.5261, 0.8489, 0.7239, 0.8489, 0.7239, 0.8489, 0.5261, 0.875, 0.5203, 0.875, 0.7297, 0.5989, 0.02028, 0.5989, 0.2297, 0.5924, 0.2349, 0.5924, 0.01508, 0.5924, 0.01508, 0.5924, 0.2349, 0.5855, 0.2394, 0.5855, 0.01058, 0.5855, 0.01058, 0.5855, 0.2394, 0.5781, 0.2432, 0.5781, 0.006827, 0.5781, 0.006827, 0.5781, 0.2432, 0.5704, 0.2461, 0.5704, 0.003865, 0.5704, 0.003865, 0.5704, 0.2461, 0.5624, 0.2483, 0.5624, 0.001726, 0.5624, 0.001726, 0.5624, 0.2483, 0.5543, 0.2496, 0.5543, 0.0004326, 0.5543, 0.0004326, 0.5543, 0.2496, 0.546, 0.25, 0.546, 0.0, 0.796, 0.579, 0.704, 0.579, 0.6957, 0.5707, 0.8043, 0.5707, 0.8043, 0.5707, 0.6957, 0.5707, 0.6876, 0.5626, 0.8124, 0.5626, 0.8124, 0.5626, 0.6876, 0.5626, 0.6796, 0.5546, 0.8204, 0.5546, 0.8204, 0.5546, 0.6796, 0.5546, 0.6719, 0.5469, 0.8281, 0.5469, 0.8281, 0.5469, 0.6719, 0.5469, 0.6645, 0.5395, 0.8355, 0.5395, 0.8355, 0.5395, 0.6645, 0.5395, 0.6576, 0.5326, 0.8424, 0.5326, 0.8424, 0.5326, 0.6576, 0.5326, 0.6511, 0.5261, 0.8489, 0.5261, 0.8489, 0.5261, 0.6511, 0.5261, 0.6453, 0.5, 0.8547, 0.5, 0.5989, 0.2703, 0.5989, 0.4797, 0.5924, 0.4849, 0.5924, 0.2651, 0.5924, 0.2651, 0.5924, 0.4849, 0.5855, 0.4894, 0.5855, 0.2606, 0.5855, 0.2606, 0.5855, 0.4894, 0.5781, 0.4932, 0.5781, 0.2568, 0.5781, 0.2568, 0.5781, 0.4932, 0.5704, 0.4961, 0.5704, 0.2539, 0.5704, 0.2539, 0.5704, 0.4961, 0.5624, 0.4983, 0.5624, 0.2517, 0.5624, 0.2517, 0.5624, 0.4983, 0.5543, 0.4996, 0.5543, 0.2504, 0.5543, 0.2504, 0.5543, 0.4996, 0.546, 0.5, 0.546, 0.25, 0.704, 0.579, 0.704, 0.671, 0.6957, 0.6793, 0.6957, 0.5707, 0.6957, 0.5707, 0.6957, 0.6793, 0.6876, 0.6874, 0.6876, 0.5626, 0.6876, 0.5626, 0.6876, 0.6874, 0.6796, 0.6954, 0.6796, 0.5546, 0.6796, 0.5546, 0.6796, 0.6954, 0.6719, 0.7031, 0.6719, 0.5469, 0.6719, 0.5469, 0.6719, 0.7031, 0.6645, 0.7105, 0.6645, 0.5395, 0.6645, 0.5395, 0.6645, 0.7105, 0.6576, 0.7174, 0.6576, 0.5326, 0.6576, 0.5326, 0.6576, 0.7174, 0.6511, 0.7239, 0.6511, 0.5261, 0.6511, 0.5261, 0.6511, 0.7239, 0.5989, 0.7297, 0.5989, 0.5203, 0.5989, 0.5203, 0.5989, 0.7297, 0.5924, 0.7349, 0.5924, 0.5151, 0.5924, 0.5151, 0.5924, 0.7349, 0.5855, 0.7394, 0.5855, 0.5106, 0.5855, 0.5106, 0.5855, 0.7394, 0.5781, 0.7432, 0.5781, 0.5068, 0.5781, 0.5068, 0.5781, 0.7432, 0.5704, 0.7461, 0.5704, 0.5039, 0.5704, 0.5039, 0.5704, 0.7461, 0.5624, 0.7483, 0.5624, 0.5017, 0.5624, 0.5017, 0.5624, 0.7483, 0.5543, 0.7496, 0.5543, 0.5004, 0.5543, 0.5004, 0.5543, 0.7496, 0.546, 0.75, 0.546, 0.5, 0.704, 0.671, 0.796, 0.671, 0.8043, 0.6793, 0.6957, 0.6793, 0.6957, 0.6793, 0.8043, 0.6793, 0.8124, 0.6874, 0.6876, 0.6874, 0.6876, 0.6874, 0.8124, 0.6874, 0.8204, 0.6954, 0.6796, 0.6954, 0.6796, 0.6954, 0.8204, 0.6954, 0.8281, 0.7031, 0.6719, 0.7031, 0.6719, 0.7031, 0.8281, 0.7031, 0.8355, 0.7105, 0.6645, 0.7105, 0.6645, 0.7105, 0.8355, 0.7105, 0.8424, 0.7174, 0.6576, 0.7174, 0.6576, 0.7174, 0.8424, 0.7174, 0.8489, 0.7239, 0.6511, 0.7239, 0.6511, 0.7239, 0.8489, 0.7239, 0.8547, 0.75, 0.6453, 0.75, 0.5989, 0.7703, 0.5989, 0.9797, 0.5924, 0.9849, 0.5924, 0.7651, 0.5924, 0.7651, 0.5924, 0.9849, 0.5855, 0.9894, 0.5855, 0.7606, 0.5855, 0.7606, 0.5855, 0.9894, 0.5781, 0.9932, 0.5781, 0.7568, 0.5781, 0.7568, 0.5781, 0.9932, 0.5704, 0.9961, 0.5704, 0.7539, 0.5704, 0.7539, 0.5704, 0.9961, 0.5624, 0.9983, 0.5624, 0.7517, 0.5624, 0.7517, 0.5624, 0.9983, 0.5543, 0.9996, 0.5543, 0.7504, 0.5543, 0.7504, 0.5543, 0.9996, 0.546, 1.0, 0.546, 0.75, 0.375, 0.75, 0.546, 0.75, 0.546, 1.0, 0.375, 1.0, 0.1474, 0.5224, 0.1474, 0.7276, 0.125, 0.75, 0.125, 0.5, 0.3526, 0.5224, 0.1474, 0.5224, 0.125, 0.5, 0.375, 0.5, 0.3526, 0.7276, 0.3526, 0.5224, 0.375, 0.5, 0.375, 0.75, 0.1474, 0.7276, 0.3526, 0.7276, 0.375, 0.75, 0.125, 0.75, 0.1676, 0.5426, 0.3324, 0.5426, 0.3324, 0.7074, 0.1676, 0.7074, 0.3526, 0.5224, 0.3526, 0.7276, 0.3526, 0.7276, 0.3526, 0.5224, 0.1474, 0.7276, 0.1474, 0.5224, 0.1474, 0.5224, 0.1474, 0.7276, 0.3526, 0.7276, 0.1474, 0.7276, 0.1474, 0.7276, 0.3526, 0.7276, 0.1676, 0.5426, 0.1676, 0.7074, 0.1474, 0.7276, 0.1474, 0.5224, 0.3324, 0.5426, 0.1676, 0.5426, 0.1474, 0.5224, 0.3526, 0.5224, 0.3324, 0.7074, 0.3324, 0.5426, 0.3526, 0.5224, 0.3526, 0.7276, 0.1676, 0.7074, 0.3324, 0.7074, 0.3526, 0.7276, 0.1474, 0.7276])
me_cube_001.materials.append(mat_material_001)
me_cube_001.materials.append(mat_material_002)
me_cube_001.materials.append(mat_material_003)
me_cube_001.use_remesh_fix_poles = True
me_cube_001.use_remesh_preserve_attributes = False
me_cube_001.update()
me_plane = bpy.data.meshes.new('Plane')
me_plane.from_pydata([(-0.3251, -0.7795, 3.993), (0.1932, -0.7795, 3.993), (-0.3251, -0.3883, 4.206), (0.1932, -0.3883, 4.206)], [], [(0, 1, 3, 2)])
_uv = me_plane.uv_layers.new(name='UVMap')
_uv.uv.foreach_set('vector', [0.1243, 0.5469, 0.8387, 0.5469, 0.8387, 0.8949, 0.1243, 0.8949])
me_plane.materials.append(mat_material_006)
me_plane.use_remesh_fix_poles = True
me_plane.use_remesh_preserve_attributes = False
me_plane.update()
me_cube = bpy.data.meshes.new('Cube')
me_cube.from_pydata([(-0.3298, -0.7772, 3.943), (-0.3298, -0.7772, 3.991), (-0.3298, -0.3714, 4.154), (-0.3298, -0.3714, 4.202), (0.1794, -0.7772, 3.943), (0.1794, -0.7772, 3.991), (0.1794, -0.3714, 4.154), (0.1794, -0.3714, 4.202)], [], [(0, 1, 3, 2), (2, 3, 7, 6), (6, 7, 5, 4), (4, 5, 1, 0), (2, 6, 4, 0), (7, 3, 1, 5)])
_uv = me_cube.uv_layers.new(name='UVMap')
_uv.uv.foreach_set('vector', [0.375, 0.0, 0.625, 0.0, 0.625, 0.25, 0.375, 0.25, 0.375, 0.25, 0.625, 0.25, 0.625, 0.5, 0.375, 0.5, 0.375, 0.5, 0.625, 0.5, 0.625, 0.75, 0.375, 0.75, 0.375, 0.75, 0.625, 0.75, 0.625, 1.0, 0.375, 1.0, 0.125, 0.5, 0.375, 0.5, 0.375, 0.75, 0.125, 0.75, 0.625, 0.5, 0.875, 0.5, 0.875, 0.75, 0.625, 0.75])
me_cube.materials.append(mat_material_008)
me_cube.use_remesh_fix_poles = True
me_cube.use_remesh_preserve_attributes = False
me_cube.update()

# ---- objects
ob_cylinder = bpy.data.objects.new('Cylinder', me_cylinder)
ob_cylinder_001 = bpy.data.objects.new('Cylinder.001', me_cylinder_001)
ob_cube = bpy.data.objects.new('Cube', me_cube_001)
ob_plane = bpy.data.objects.new('Plane', me_plane)
ob_cube_001 = bpy.data.objects.new('Cube.001', me_cube)

# ---- transforms, parenting, visibility, modifiers, constraints
ob_cylinder.location = (0.0, 0.0, 0.0)
ob_cylinder.scale = (2.172, 2.172, 2.172)
ob_cylinder_001.location = (3.023e-17, 0.618, 3.609)
ob_cylinder_001.rotation_euler = (-1.366, 4.409e-17, 4.421e-18)
ob_cylinder_001.scale = (-0.02815, -0.02775, 0.8316)
ob_cube.location = (0.01381, 1.221, 3.715)
ob_cube.rotation_euler = (0.09271, 2.056e-17, 9.536e-19)
ob_cube.scale = (0.104, 0.278, 0.1068)
ob_plane.location = (0.0, 0.0, 0.0)
ob_cube_001.location = (0.0, 0.0, 0.0)

# ---- collection membership
col_collection.objects.link(ob_cylinder)
col_collection.objects.link(ob_cylinder_001)
col_collection.objects.link(ob_cube)
col_collection.objects.link(ob_plane)
col_collection.objects.link(ob_cube_001)

# ---- scene / render settings (as saved in the file)
scene.frame_start = 1; scene.frame_end = 250; scene.frame_set(1)
scene.render.engine = 'BLENDER_EEVEE_NEXT'
scene.cycles.use_denoising = False
scene.cycles.samples = 128
scene.cycles.sampling_pattern = 'TABULATED_SOBOL'
scene.cycles.use_adaptive_sampling = False
scene.cycles.use_light_tree = False
scene.view_settings.view_transform = 'Filmic'
bpy.context.view_layer.update()

# ---- added for rendering (the .blend has no active camera): camera
cam_auto = bpy.data.cameras.new('AutoCamera')
cam_auto.lens = 50.0
cam_auto.sensor_width = 36.0
cam_auto.clip_end = 1000.0
ob_auto_camera = bpy.data.objects.new('AutoCamera', cam_auto)
scene.collection.objects.link(ob_auto_camera)
ob_auto_camera.location = (4.60543, -5.24465, 5.97666)
ob_auto_camera.rotation_euler = (1.09748, -7.21219e-08, 0.694738)
scene.camera = ob_auto_camera
bpy.context.view_layer.update()
